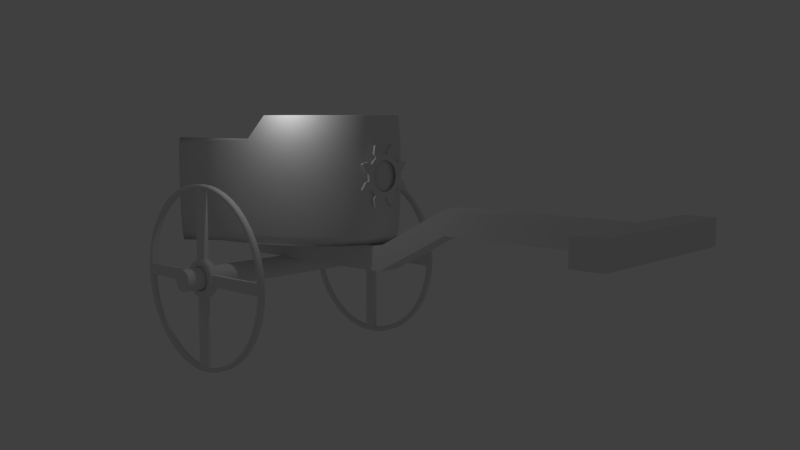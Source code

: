 # Source: Chariot.blend  (saved by Blender 2.67.1; exported with 4.5.12 LTS)
import bpy
from mathutils import Matrix  # noqa: F401  (used for matrix-valued properties, if any)

bpy.ops.wm.read_factory_settings(use_empty=True)
scene = bpy.context.scene
scene.name = 'Scene'

# ---- collections
col_collection_1 = bpy.data.collections.new('Collection 1'); scene.collection.children.link(col_collection_1)

# ---- materials (node trees are filled in below, after node groups)
mat_material_002 = bpy.data.materials.new('Material.002')
mat_material_002.alpha_threshold = 0.0
mat_material_002.use_transparent_shadow = False
mat_material_002.roughness = 0.5
mat_material_002.line_color = (0.0, 0.0, 0.0, 1.0)

# ---- material node trees

# ---- world
world_world = bpy.data.worlds.new('World'); scene.world = world_world
world_world.color = (0.05088, 0.05088, 0.05088)
world_world.use_sun_shadow = False
world_world.sun_shadow_jitter_overblur = 0.0
world_world.cycles.sampling_method = 'MANUAL'
world_world.cycles.sample_map_resolution = 256

# ---- cameras
cam_camera = bpy.data.cameras.new('Camera')
cam_camera.clip_end = 100.0
cam_camera.lens = 35.0
cam_camera.sensor_width = 32.0
cam_camera.sensor_height = 18.0
cam_camera.ortho_scale = 7.314
cam_camera.dof.focus_distance = 0.0
cam_camera.dof.aperture_fstop = 128.0

# ---- lights
light_lamp = bpy.data.lights.new('Lamp', 'POINT')
light_lamp.transmission_factor = 0.0
light_lamp.cutoff_distance = 30.0
light_lamp.energy = 100.0
light_lamp.shadow_buffer_clip_start = 1.001
light_lamp.shadow_soft_size = 0.1
light_lamp.shadow_maximum_resolution = 0.006
light_lamp.use_absolute_resolution = True
light_lamp.cycles.use_multiple_importance_sampling = False

# ---- meshes
me_cube_001 = bpy.data.meshes.new('Cube.001')
me_cube_001.from_pydata([(-1.0, -1.0, -1.0), (-1.0, 1.0, -1.0), (1.0, 1.0, -1.0), (1.0, -1.0, -1.0), (-1.0, -1.0, 1.0), (-1.0, 1.0, 1.0), (1.0, 1.0, 1.0), (1.0, -1.0, 1.0), (-1.0, 3.049, 2.457), (1.0, 3.049, 2.457), (-1.0, 3.049, 4.457), (1.0, 3.049, 4.457), (-1.0, 6.789, 2.457), (1.0, 6.789, 2.457), (-1.0, 6.789, 4.457), (1.0, 6.789, 4.457), (-1.0, -3.972, -1.0), (1.0, -3.972, -1.0), (-1.0, -3.972, 1.0), (1.0, -3.972, 1.0), (-1.0, 8.273, 2.457), (1.0, 8.273, 2.457), (-1.0, 8.273, 4.457), (1.0, 8.273, 4.457), (-1.0, 7.531, 2.457), (1.0, 7.531, 2.457), (-1.0, 7.531, 4.457), (1.0, 7.531, 4.457), (-6.857, 8.273, 2.457), (-6.857, 8.273, 4.457), (-6.857, 7.531, 2.457), (-6.857, 7.531, 4.457), (6.857, 8.273, 2.457), (6.857, 8.273, 4.457), (6.857, 7.531, 2.457), (6.857, 7.531, 4.457)], [], [(4, 5, 1, 0), (2, 1, 8, 9), (6, 7, 3, 2), (0, 3, 17, 16), (0, 1, 2, 3), (7, 6, 5, 4), (9, 8, 12, 13), (5, 6, 11, 10), (6, 2, 9, 11), (1, 5, 10, 8), (25, 24, 20, 21), (11, 9, 13, 15), (8, 10, 14, 12), (10, 11, 15, 14), (19, 18, 16, 17), (7, 4, 18, 19), (4, 0, 16, 18), (3, 7, 19, 17), (22, 23, 21, 20), (24, 26, 31, 30), (26, 27, 23, 22), (27, 25, 34, 35), (13, 12, 24, 25), (12, 14, 26, 24), (14, 15, 27, 26), (15, 13, 25, 27), (30, 31, 29, 28), (20, 24, 30, 28), (22, 20, 28, 29), (26, 22, 29, 31), (35, 34, 32, 33), (25, 21, 32, 34), (21, 23, 33, 32), (23, 27, 35, 33)])
me_cube_001.materials.append(mat_material_002)
me_cube_001.use_remesh_preserve_volume = False
me_cube_001.use_remesh_preserve_attributes = False
me_cube_001.use_mirror_vertex_groups = False
me_cube_001.update()
me_torus_007 = bpy.data.meshes.new('Torus.007')
me_torus_007.from_pydata([(3.683, -2.358e-15, 1.752e-08), (3.703, 0.0, 0.1212), (3.563, 0.0, 0.1212), (3.493, 0.0, 1.714e-17), (3.563, 0.0, -0.1212), (3.703, 0.0, -0.1212), (3.651, 0.4925, 1.752e-08), (3.672, 0.4834, 0.1212), (3.533, 0.4651, 0.1212), (3.463, 0.456, 1.714e-17), (3.533, 0.4651, -0.1212), (3.672, 0.4834, -0.1212), (3.555, 0.9766, 1.752e-08), (3.577, 0.9585, 0.1212), (3.442, 0.9223, 0.1212), (3.374, 0.9041, 1.714e-17), (3.442, 0.9223, -0.1212), (3.577, 0.9585, -0.1212), (3.396, 1.444, 1.752e-08), (3.421, 1.417, 0.1212), (3.292, 1.364, 0.1212), (3.227, 1.337, 1.714e-17), (3.292, 1.364, -0.1212), (3.421, 1.417, -0.1212), (3.178, 1.887, 1.752e-08), (3.207, 1.852, 0.1212), (3.086, 1.782, 0.1212), (3.025, 1.747, 1.714e-17), (3.086, 1.782, -0.1212), (3.207, 1.852, -0.1212), (2.904, 2.297, 1.752e-08), (2.938, 2.254, 0.1212), (2.827, 2.169, 0.1212), (2.771, 2.127, 1.714e-17), (2.827, 2.169, -0.1212), (2.938, 2.254, -0.1212), (2.578, 2.668, 1.752e-08), (2.619, 2.619, 0.1212), (2.52, 2.52, 0.1212), (2.47, 2.47, 1.714e-17), (2.52, 2.52, -0.1212), (2.619, 2.619, -0.1212), (2.207, 2.994, 1.752e-08), (2.254, 2.938, 0.1212), (2.169, 2.827, 0.1212), (2.127, 2.771, 1.714e-17), (2.169, 2.827, -0.1212), (2.254, 2.938, -0.1212), (1.797, 3.268, 1.752e-08), (1.852, 3.207, 0.1212), (1.782, 3.086, 0.1212), (1.747, 3.025, 1.714e-17), (1.782, 3.086, -0.1212), (1.852, 3.207, -0.1212), (1.354, 3.486, 1.752e-08), (1.417, 3.421, 0.1212), (1.364, 3.292, 0.1212), (1.337, 3.227, 1.714e-17), (1.364, 3.292, -0.1212), (1.417, 3.421, -0.1212), (0.8866, 3.645, 1.752e-08), (0.9585, 3.577, 0.1212), (0.9223, 3.442, 0.1212), (0.9041, 3.374, 1.714e-17), (0.9223, 3.442, -0.1212), (0.9585, 3.577, -0.1212), (0.4025, 3.741, 1.752e-08), (0.4834, 3.672, 0.1212), (0.4651, 3.533, 0.1212), (0.456, 3.463, 1.714e-17), (0.4651, 3.533, -0.1212), (0.4834, 3.672, -0.1212), (3.278e-07, 3.773, 0.0), (3.247e-07, 3.703, 0.1212), (3.188e-07, 3.563, 0.1212), (3.158e-07, 3.493, 1.714e-17), (3.188e-07, 3.563, -0.1212), (3.247e-07, 3.703, -0.1212), (-0.4025, 3.741, -1.752e-08), (-0.4834, 3.672, 0.1212), (-0.4651, 3.533, 0.1212), (-0.456, 3.463, 1.714e-17), (-0.4651, 3.533, -0.1212), (-0.4834, 3.672, -0.1212), (-0.8866, 3.645, -1.752e-08), (-0.9585, 3.577, 0.1212), (-0.9223, 3.442, 0.1212), (-0.9041, 3.374, 1.714e-17), (-0.9223, 3.442, -0.1212), (-0.9585, 3.577, -0.1212), (-1.354, 3.486, -1.752e-08), (-1.417, 3.421, 0.1212), (-1.364, 3.292, 0.1212), (-1.337, 3.227, 1.714e-17), (-1.364, 3.292, -0.1212), (-1.417, 3.421, -0.1212), (-1.797, 3.268, -1.752e-08), (-1.852, 3.207, 0.1212), (-1.782, 3.086, 0.1212), (-1.747, 3.025, 1.714e-17), (-1.782, 3.086, -0.1212), (-1.852, 3.207, -0.1212), (-2.207, 2.994, -1.752e-08), (-2.254, 2.938, 0.1212), (-2.169, 2.827, 0.1212), (-2.127, 2.771, 1.714e-17), (-2.169, 2.827, -0.1212), (-2.254, 2.938, -0.1212), (-2.578, 2.668, -1.752e-08), (-2.619, 2.619, 0.1212), (-2.52, 2.52, 0.1212), (-2.47, 2.47, 1.714e-17), (-2.52, 2.52, -0.1212), (-2.619, 2.619, -0.1212), (-2.904, 2.297, -1.752e-08), (-2.938, 2.254, 0.1212), (-2.827, 2.169, 0.1212), (-2.771, 2.127, 1.714e-17), (-2.827, 2.169, -0.1212), (-2.938, 2.254, -0.1212), (-3.178, 1.887, -1.752e-08), (-3.207, 1.852, 0.1212), (-3.086, 1.782, 0.1212), (-3.025, 1.747, 1.714e-17), (-3.086, 1.782, -0.1212), (-3.207, 1.852, -0.1212), (-3.396, 1.444, -1.752e-08), (-3.421, 1.417, 0.1212), (-3.292, 1.364, 0.1212), (-3.227, 1.337, 1.714e-17), (-3.292, 1.364, -0.1212), (-3.421, 1.417, -0.1212), (-3.555, 0.9766, -1.752e-08), (-3.577, 0.9585, 0.1212), (-3.442, 0.9223, 0.1212), (-3.374, 0.9041, 1.714e-17), (-3.442, 0.9223, -0.1212), (-3.577, 0.9585, -0.1212), (-3.651, 0.4925, -1.752e-08), (-3.672, 0.4834, 0.1212), (-3.533, 0.4651, 0.1212), (-3.463, 0.456, 1.714e-17), (-3.533, 0.4651, -0.1212), (-3.672, 0.4834, -0.1212), (-3.683, 3.299e-07, -1.752e-08), (-3.703, 3.238e-07, 0.1212), (-3.563, 3.115e-07, 0.1212), (-3.493, 3.054e-07, 1.714e-17), (-3.563, 3.115e-07, -0.1212), (-3.703, 3.238e-07, -0.1212), (-3.651, -0.4925, -1.752e-08), (-3.672, -0.4834, 0.1212), (-3.533, -0.4651, 0.1212), (-3.463, -0.456, 1.714e-17), (-3.533, -0.4651, -0.1212), (-3.672, -0.4834, -0.1212), (-3.555, -0.9766, -1.752e-08), (-3.577, -0.9585, 0.1212), (-3.442, -0.9223, 0.1212), (-3.374, -0.9041, 1.714e-17), (-3.442, -0.9223, -0.1212), (-3.577, -0.9585, -0.1212), (-3.396, -1.444, -1.752e-08), (-3.421, -1.417, 0.1212), (-3.292, -1.364, 0.1212), (-3.227, -1.337, 1.714e-17), (-3.292, -1.364, -0.1212), (-3.421, -1.417, -0.1212), (-3.178, -1.887, -1.752e-08), (-3.207, -1.852, 0.1212), (-3.086, -1.782, 0.1212), (-3.025, -1.747, 1.714e-17), (-3.086, -1.782, -0.1212), (-3.207, -1.852, -0.1212), (-2.904, -2.297, -1.752e-08), (-2.938, -2.254, 0.1212), (-2.827, -2.169, 0.1212), (-2.771, -2.127, 1.714e-17), (-2.827, -2.169, -0.1212), (-2.938, -2.254, -0.1212), (-2.578, -2.668, -1.752e-08), (-2.619, -2.619, 0.1212), (-2.52, -2.52, 0.1212), (-2.47, -2.47, 1.714e-17), (-2.52, -2.52, -0.1212), (-2.619, -2.619, -0.1212), (-2.207, -2.994, -1.752e-08), (-2.254, -2.938, 0.1212), (-2.169, -2.827, 0.1212), (-2.127, -2.771, 1.714e-17), (-2.169, -2.827, -0.1212), (-2.254, -2.938, -0.1212), (-1.797, -3.268, -1.752e-08), (-1.852, -3.207, 0.1212), (-1.782, -3.086, 0.1212), (-1.747, -3.025, 1.714e-17), (-1.782, -3.086, -0.1212), (-1.852, -3.207, -0.1212), (-1.354, -3.486, -1.752e-08), (-1.417, -3.421, 0.1212), (-1.364, -3.292, 0.1212), (-1.337, -3.227, 1.714e-17), (-1.364, -3.292, -0.1212), (-1.417, -3.421, -0.1212), (-0.8866, -3.645, -1.752e-08), (-0.9585, -3.577, 0.1212), (-0.9223, -3.442, 0.1212), (-0.9041, -3.374, 1.714e-17), (-0.9223, -3.442, -0.1212), (-0.9585, -3.577, -0.1212), (-0.4025, -3.741, -1.752e-08), (-0.4834, -3.672, 0.1212), (-0.4651, -3.533, 0.1212), (-0.456, -3.463, 1.714e-17), (-0.4651, -3.533, -0.1212), (-0.4834, -3.672, -0.1212), (3.278e-07, -3.773, 0.0), (3.247e-07, -3.703, 0.1212), (3.188e-07, -3.563, 0.1212), (3.158e-07, -3.493, 1.714e-17), (3.188e-07, -3.563, -0.1212), (3.247e-07, -3.703, -0.1212), (0.4025, -3.741, 1.752e-08), (0.4834, -3.672, 0.1212), (0.4651, -3.533, 0.1212), (0.456, -3.463, 1.714e-17), (0.4651, -3.533, -0.1212), (0.4834, -3.672, -0.1212), (0.8866, -3.645, 1.752e-08), (0.9585, -3.577, 0.1212), (0.9223, -3.442, 0.1212), (0.9041, -3.374, 1.714e-17), (0.9223, -3.442, -0.1212), (0.9585, -3.577, -0.1212), (1.354, -3.486, 1.752e-08), (1.417, -3.421, 0.1212), (1.364, -3.292, 0.1212), (1.337, -3.227, 1.714e-17), (1.364, -3.292, -0.1212), (1.417, -3.421, -0.1212), (1.797, -3.268, 1.752e-08), (1.852, -3.207, 0.1212), (1.782, -3.086, 0.1212), (1.747, -3.025, 1.714e-17), (1.782, -3.086, -0.1212), (1.852, -3.207, -0.1212), (2.207, -2.994, 1.752e-08), (2.254, -2.938, 0.1212), (2.169, -2.827, 0.1212), (2.127, -2.771, 1.714e-17), (2.169, -2.827, -0.1212), (2.254, -2.938, -0.1212), (2.578, -2.668, 1.752e-08), (2.619, -2.619, 0.1212), (2.52, -2.52, 0.1212), (2.47, -2.47, 1.714e-17), (2.52, -2.52, -0.1212), (2.619, -2.619, -0.1212), (2.904, -2.297, 1.752e-08), (2.938, -2.254, 0.1212), (2.827, -2.169, 0.1212), (2.771, -2.127, 1.714e-17), (2.827, -2.169, -0.1212), (2.938, -2.254, -0.1212), (3.178, -1.887, 1.752e-08), (3.207, -1.852, 0.1212), (3.086, -1.782, 0.1212), (3.025, -1.747, 1.714e-17), (3.086, -1.782, -0.1212), (3.207, -1.852, -0.1212), (3.396, -1.444, 1.752e-08), (3.421, -1.417, 0.1212), (3.292, -1.364, 0.1212), (3.227, -1.337, 1.714e-17), (3.292, -1.364, -0.1212), (3.421, -1.417, -0.1212), (3.555, -0.9766, 1.752e-08), (3.577, -0.9585, 0.1212), (3.442, -0.9223, 0.1212), (3.374, -0.9041, 1.714e-17), (3.442, -0.9223, -0.1212), (3.577, -0.9585, -0.1212), (3.651, -0.4925, 1.752e-08), (3.672, -0.4834, 0.1212), (3.533, -0.4651, 0.1212), (3.463, -0.456, 1.714e-17), (3.533, -0.4651, -0.1212), (3.672, -0.4834, -0.1212)], [], [(0, 6, 7, 1), (1, 7, 8, 2), (2, 8, 9, 3), (3, 9, 10, 4), (4, 10, 11, 5), (0, 5, 11, 6), (6, 12, 13, 7), (7, 13, 14, 8), (8, 14, 15, 9), (9, 15, 16, 10), (10, 16, 17, 11), (11, 17, 12, 6), (12, 18, 19, 13), (13, 19, 20, 14), (14, 20, 21, 15), (15, 21, 22, 16), (16, 22, 23, 17), (17, 23, 18, 12), (18, 24, 25, 19), (19, 25, 26, 20), (20, 26, 27, 21), (21, 27, 28, 22), (22, 28, 29, 23), (23, 29, 24, 18), (24, 30, 31, 25), (25, 31, 32, 26), (26, 32, 33, 27), (27, 33, 34, 28), (28, 34, 35, 29), (29, 35, 30, 24), (30, 36, 37, 31), (31, 37, 38, 32), (32, 38, 39, 33), (33, 39, 40, 34), (34, 40, 41, 35), (35, 41, 36, 30), (36, 42, 43, 37), (37, 43, 44, 38), (38, 44, 45, 39), (39, 45, 46, 40), (40, 46, 47, 41), (41, 47, 42, 36), (42, 48, 49, 43), (43, 49, 50, 44), (44, 50, 51, 45), (45, 51, 52, 46), (46, 52, 53, 47), (47, 53, 48, 42), (48, 54, 55, 49), (49, 55, 56, 50), (50, 56, 57, 51), (51, 57, 58, 52), (52, 58, 59, 53), (53, 59, 54, 48), (54, 60, 61, 55), (55, 61, 62, 56), (56, 62, 63, 57), (57, 63, 64, 58), (58, 64, 65, 59), (59, 65, 60, 54), (60, 66, 67, 61), (61, 67, 68, 62), (62, 68, 69, 63), (63, 69, 70, 64), (64, 70, 71, 65), (65, 71, 66, 60), (66, 72, 73, 67), (67, 73, 74, 68), (68, 74, 75, 69), (69, 75, 76, 70), (70, 76, 77, 71), (71, 77, 72, 66), (72, 78, 79, 73), (73, 79, 80, 74), (74, 80, 81, 75), (75, 81, 82, 76), (76, 82, 83, 77), (77, 83, 78, 72), (78, 84, 85, 79), (79, 85, 86, 80), (80, 86, 87, 81), (81, 87, 88, 82), (82, 88, 89, 83), (83, 89, 84, 78), (84, 90, 91, 85), (85, 91, 92, 86), (86, 92, 93, 87), (87, 93, 94, 88), (88, 94, 95, 89), (89, 95, 90, 84), (90, 96, 97, 91), (91, 97, 98, 92), (92, 98, 99, 93), (93, 99, 100, 94), (94, 100, 101, 95), (95, 101, 96, 90), (96, 102, 103, 97), (97, 103, 104, 98), (98, 104, 105, 99), (99, 105, 106, 100), (100, 106, 107, 101), (101, 107, 102, 96), (102, 108, 109, 103), (103, 109, 110, 104), (104, 110, 111, 105), (105, 111, 112, 106), (106, 112, 113, 107), (107, 113, 108, 102), (108, 114, 115, 109), (109, 115, 116, 110), (110, 116, 117, 111), (111, 117, 118, 112), (112, 118, 119, 113), (113, 119, 114, 108), (114, 120, 121, 115), (115, 121, 122, 116), (116, 122, 123, 117), (117, 123, 124, 118), (118, 124, 125, 119), (119, 125, 120, 114), (120, 126, 127, 121), (121, 127, 128, 122), (122, 128, 129, 123), (123, 129, 130, 124), (124, 130, 131, 125), (125, 131, 126, 120), (126, 132, 133, 127), (127, 133, 134, 128), (128, 134, 135, 129), (129, 135, 136, 130), (130, 136, 137, 131), (131, 137, 132, 126), (132, 138, 139, 133), (133, 139, 140, 134), (134, 140, 141, 135), (135, 141, 142, 136), (136, 142, 143, 137), (137, 143, 138, 132), (138, 144, 145, 139), (139, 145, 146, 140), (140, 146, 147, 141), (141, 147, 148, 142), (142, 148, 149, 143), (143, 149, 144, 138), (144, 150, 151, 145), (145, 151, 152, 146), (146, 152, 153, 147), (147, 153, 154, 148), (148, 154, 155, 149), (149, 155, 150, 144), (150, 156, 157, 151), (151, 157, 158, 152), (152, 158, 159, 153), (153, 159, 160, 154), (154, 160, 161, 155), (155, 161, 156, 150), (156, 162, 163, 157), (157, 163, 164, 158), (158, 164, 165, 159), (159, 165, 166, 160), (160, 166, 167, 161), (161, 167, 162, 156), (162, 168, 169, 163), (163, 169, 170, 164), (164, 170, 171, 165), (165, 171, 172, 166), (166, 172, 173, 167), (167, 173, 168, 162), (168, 174, 175, 169), (169, 175, 176, 170), (170, 176, 177, 171), (171, 177, 178, 172), (172, 178, 179, 173), (173, 179, 174, 168), (174, 180, 181, 175), (175, 181, 182, 176), (176, 182, 183, 177), (177, 183, 184, 178), (178, 184, 185, 179), (179, 185, 180, 174), (180, 186, 187, 181), (181, 187, 188, 182), (182, 188, 189, 183), (183, 189, 190, 184), (184, 190, 191, 185), (185, 191, 186, 180), (186, 192, 193, 187), (187, 193, 194, 188), (188, 194, 195, 189), (189, 195, 196, 190), (190, 196, 197, 191), (191, 197, 192, 186), (192, 198, 199, 193), (193, 199, 200, 194), (194, 200, 201, 195), (195, 201, 202, 196), (196, 202, 203, 197), (197, 203, 198, 192), (198, 204, 205, 199), (199, 205, 206, 200), (200, 206, 207, 201), (201, 207, 208, 202), (202, 208, 209, 203), (203, 209, 204, 198), (204, 210, 211, 205), (205, 211, 212, 206), (206, 212, 213, 207), (207, 213, 214, 208), (208, 214, 215, 209), (209, 215, 210, 204), (210, 216, 217, 211), (211, 217, 218, 212), (212, 218, 219, 213), (213, 219, 220, 214), (214, 220, 221, 215), (215, 221, 216, 210), (216, 222, 223, 217), (217, 223, 224, 218), (218, 224, 225, 219), (219, 225, 226, 220), (220, 226, 227, 221), (221, 227, 222, 216), (222, 228, 229, 223), (223, 229, 230, 224), (224, 230, 231, 225), (225, 231, 232, 226), (226, 232, 233, 227), (227, 233, 228, 222), (228, 234, 235, 229), (229, 235, 236, 230), (230, 236, 237, 231), (231, 237, 238, 232), (232, 238, 239, 233), (233, 239, 234, 228), (234, 240, 241, 235), (235, 241, 242, 236), (236, 242, 243, 237), (237, 243, 244, 238), (238, 244, 245, 239), (239, 245, 240, 234), (240, 246, 247, 241), (241, 247, 248, 242), (242, 248, 249, 243), (243, 249, 250, 244), (244, 250, 251, 245), (245, 251, 246, 240), (246, 252, 253, 247), (247, 253, 254, 248), (248, 254, 255, 249), (249, 255, 256, 250), (250, 256, 257, 251), (251, 257, 252, 246), (252, 258, 259, 253), (253, 259, 260, 254), (254, 260, 261, 255), (255, 261, 262, 256), (256, 262, 263, 257), (257, 263, 258, 252), (258, 264, 265, 259), (259, 265, 266, 260), (260, 266, 267, 261), (261, 267, 268, 262), (262, 268, 269, 263), (263, 269, 264, 258), (264, 270, 271, 265), (265, 271, 272, 266), (266, 272, 273, 267), (267, 273, 274, 268), (268, 274, 275, 269), (269, 275, 270, 264), (270, 276, 277, 271), (271, 277, 278, 272), (272, 278, 279, 273), (273, 279, 280, 274), (274, 280, 281, 275), (275, 281, 276, 270), (276, 282, 283, 277), (277, 283, 284, 278), (278, 284, 285, 279), (279, 285, 286, 280), (280, 286, 287, 281), (281, 287, 282, 276), (282, 0, 1, 283), (283, 1, 2, 284), (284, 2, 3, 285), (285, 3, 4, 286), (286, 4, 5, 287), (287, 5, 0, 282)])
me_torus_007.polygons.foreach_set('use_smooth', [True] * 288)
me_torus_007.use_remesh_preserve_volume = False
me_torus_007.use_remesh_preserve_attributes = False
me_torus_007.use_mirror_vertex_groups = False
me_torus_007.update()
me_cylinder_012 = bpy.data.meshes.new('Cylinder.012')
me_cylinder_012.from_pydata([(-0.2516, 0.7484, -3.184), (-0.2516, 0.7484, -1.184), (0.7484, -0.2516, -3.184), (0.7484, -0.2516, -1.184), (0.2516, -0.7484, -3.184), (0.2516, -0.7484, -1.184), (-0.7484, 0.2516, -3.184), (-0.7484, 0.2516, -1.184), (-0.2516, 0.7484, 4.367), (0.7484, -0.2516, 4.367), (0.2516, -0.7484, 4.367), (-0.7484, 0.2516, 4.367), (-0.2516, 0.7484, 5.994), (0.7484, -0.2516, 5.994), (0.2516, -0.7484, 5.994), (-0.7484, 0.2516, 5.994)], [], [(0, 1, 3, 2), (2, 3, 5, 4), (1, 7, 11, 8), (6, 7, 1, 0), (4, 5, 7, 6), (0, 2, 4, 6), (8, 11, 15, 12), (5, 3, 9, 10), (3, 1, 8, 9), (7, 5, 10, 11), (13, 12, 15, 14), (9, 8, 12, 13), (10, 9, 13, 14), (11, 10, 14, 15)])
me_cylinder_012.use_remesh_preserve_volume = False
me_cylinder_012.use_remesh_preserve_attributes = False
me_cylinder_012.use_mirror_vertex_groups = False
me_cylinder_012.update()
me_cylinder_011 = bpy.data.meshes.new('Cylinder.011')
me_cylinder_011.from_pydata([(-0.2516, 0.7484, -2.991), (-0.2516, 0.7484, -1.184), (0.7484, -0.2516, -2.991), (0.7484, -0.2516, -1.184), (0.2516, -0.7484, -2.991), (0.2516, -0.7484, -1.184), (-0.7484, 0.2516, -2.991), (-0.7484, 0.2516, -1.184), (-0.2516, 0.7484, 4.367), (0.7484, -0.2516, 4.367), (0.2516, -0.7484, 4.367), (-0.7484, 0.2516, 4.367), (-0.2516, 0.7484, 6.238), (0.7484, -0.2516, 6.238), (0.2516, -0.7484, 6.238), (-0.7484, 0.2516, 6.238)], [], [(0, 1, 3, 2), (2, 3, 5, 4), (1, 7, 11, 8), (6, 7, 1, 0), (4, 5, 7, 6), (0, 2, 4, 6), (8, 11, 15, 12), (5, 3, 9, 10), (3, 1, 8, 9), (7, 5, 10, 11), (13, 12, 15, 14), (9, 8, 12, 13), (10, 9, 13, 14), (11, 10, 14, 15)])
me_cylinder_011.use_remesh_preserve_volume = False
me_cylinder_011.use_remesh_preserve_attributes = False
me_cylinder_011.use_mirror_vertex_groups = False
me_cylinder_011.update()
me_cylinder_010 = bpy.data.meshes.new('Cylinder.010')
me_cylinder_010.from_pydata([(-0.2516, 0.7484, -4.802), (-0.2516, 0.7484, -1.184), (0.7484, -0.2516, -4.802), (0.7484, -0.2516, -1.184), (0.2516, -0.7484, -4.802), (0.2516, -0.7484, -1.184), (-0.7484, 0.2516, -4.802), (-0.7484, 0.2516, -1.184), (-0.2516, 0.7484, 4.367), (0.7484, -0.2516, 4.367), (0.2516, -0.7484, 4.367), (-0.7484, 0.2516, 4.367)], [], [(0, 1, 3, 2), (2, 3, 5, 4), (1, 7, 11, 8), (6, 7, 1, 0), (4, 5, 7, 6), (0, 2, 4, 6), (9, 8, 11, 10), (5, 3, 9, 10), (3, 1, 8, 9), (7, 5, 10, 11)])
me_cylinder_010.use_remesh_preserve_volume = False
me_cylinder_010.use_remesh_preserve_attributes = False
me_cylinder_010.use_mirror_vertex_groups = False
me_cylinder_010.update()
me_cylinder_009 = bpy.data.meshes.new('Cylinder.009')
me_cylinder_009.from_pydata([(-0.2516, 0.7484, -3.184), (-0.2516, 0.7484, -1.184), (0.7484, -0.2516, -3.184), (0.7484, -0.2516, -1.184), (0.2516, -0.7484, -3.184), (0.2516, -0.7484, -1.184), (-0.7484, 0.2516, -3.184), (-0.7484, 0.2516, -1.184), (-0.2516, 0.7484, 4.367), (0.7484, -0.2516, 4.367), (0.2516, -0.7484, 4.367), (-0.7484, 0.2516, 4.367), (-0.2516, 0.7484, -4.752), (0.7484, -0.2516, -4.752), (0.2516, -0.7484, -4.752), (-0.7484, 0.2516, -4.752)], [], [(0, 1, 3, 2), (2, 3, 5, 4), (1, 7, 11, 8), (6, 7, 1, 0), (4, 5, 7, 6), (6, 0, 12, 15), (9, 8, 11, 10), (5, 3, 9, 10), (3, 1, 8, 9), (7, 5, 10, 11), (12, 13, 14, 15), (4, 6, 15, 14), (2, 4, 14, 13), (0, 2, 13, 12)])
me_cylinder_009.use_remesh_preserve_volume = False
me_cylinder_009.use_remesh_preserve_attributes = False
me_cylinder_009.use_mirror_vertex_groups = False
me_cylinder_009.update()
me_torus_006 = bpy.data.meshes.new('Torus.006')
me_torus_006.from_pydata([(1.445, 0.0, 0.0), (1.26, 0.0, 0.3194), (0.8916, 0.0, 0.3194), (0.7072, 0.0, 4.516e-17), (0.8916, 0.0, -0.3194), (1.26, 0.0, -0.3194), (1.432, 0.1886, 0.0), (1.25, 0.1645, 0.3194), (0.884, 0.1164, 0.3194), (0.7012, 0.09231, 4.516e-17), (0.884, 0.1164, -0.3194), (1.25, 0.1645, -0.3194), (1.396, 0.3739, 0.0), (1.217, 0.3262, 0.3194), (0.8612, 0.2308, 0.3194), (0.6831, 0.183, 4.516e-17), (0.8612, 0.2308, -0.3194), (1.217, 0.3262, -0.3194), (1.335, 0.5529, 0.0), (1.164, 0.4823, 0.3194), (0.8237, 0.3412, 0.3194), (0.6534, 0.2706, 4.516e-17), (0.8237, 0.3412, -0.3194), (1.164, 0.4823, -0.3194), (1.251, 0.7224, 0.0), (1.092, 0.6302, 0.3194), (0.7722, 0.4458, 0.3194), (0.6125, 0.3536, 4.516e-17), (0.7722, 0.4458, -0.3194), (1.092, 0.6302, -0.3194), (1.146, 0.8795, 0.0), (0.9999, 0.7673, 0.3194), (0.7074, 0.5428, 0.3194), (0.5611, 0.4305, 4.516e-17), (0.7074, 0.5428, -0.3194), (0.9999, 0.7673, -0.3194), (1.022, 1.022, 0.0), (0.8912, 0.8912, 0.3194), (0.6305, 0.6305, 0.3194), (0.5001, 0.5001, 4.516e-17), (0.6305, 0.6305, -0.3194), (0.8912, 0.8912, -0.3194), (0.8795, 1.146, 0.0), (0.7673, 0.9999, 0.3194), (0.5428, 0.7074, 0.3194), (0.4305, 0.5611, 4.516e-17), (0.5428, 0.7074, -0.3194), (0.7673, 0.9999, -0.3194), (0.7224, 1.251, 0.0), (0.6302, 1.092, 0.3194), (0.4458, 0.7722, 0.3194), (0.3536, 0.6125, 4.516e-17), (0.4458, 0.7722, -0.3194), (0.6302, 1.092, -0.3194), (0.5529, 1.335, 0.0), (0.4823, 1.164, 0.3194), (0.3412, 0.8237, 0.3194), (0.2706, 0.6534, 4.516e-17), (0.3412, 0.8237, -0.3194), (0.4823, 1.164, -0.3194), (0.3739, 1.396, 0.0), (0.3262, 1.217, 0.3194), (0.2308, 0.8612, 0.3194), (0.183, 0.6831, 4.516e-17), (0.2308, 0.8612, -0.3194), (0.3262, 1.217, -0.3194), (0.1886, 1.432, 0.0), (0.1645, 1.25, 0.3194), (0.1164, 0.884, 0.3194), (0.09231, 0.7012, 4.516e-17), (0.1164, 0.884, -0.3194), (0.1645, 1.25, -0.3194), (1.452e-07, 1.445, 0.0), (9.527e-08, 1.26, 0.3194), (7.973e-08, 0.8916, 0.3194), (2.981e-08, 0.7072, 4.516e-17), (7.973e-08, 0.8916, -0.3194), (9.527e-08, 1.26, -0.3194), (-0.1886, 1.432, 0.0), (-0.1645, 1.25, 0.3194), (-0.1164, 0.884, 0.3194), (-0.09231, 0.7012, 4.516e-17), (-0.1164, 0.884, -0.3194), (-0.1645, 1.25, -0.3194), (-0.3739, 1.396, 0.0), (-0.3262, 1.217, 0.3194), (-0.2308, 0.8612, 0.3194), (-0.183, 0.6831, 4.516e-17), (-0.2308, 0.8612, -0.3194), (-0.3262, 1.217, -0.3194), (-0.5529, 1.335, 0.0), (-0.4823, 1.164, 0.3194), (-0.3412, 0.8237, 0.3194), (-0.2706, 0.6534, 4.516e-17), (-0.3412, 0.8237, -0.3194), (-0.4823, 1.164, -0.3194), (-0.7224, 1.251, 0.0), (-0.6302, 1.092, 0.3194), (-0.4458, 0.7722, 0.3194), (-0.3536, 0.6125, 4.516e-17), (-0.4458, 0.7722, -0.3194), (-0.6302, 1.092, -0.3194), (-0.8795, 1.146, 0.0), (-0.7673, 0.9999, 0.3194), (-0.5428, 0.7074, 0.3194), (-0.4305, 0.5611, 4.516e-17), (-0.5428, 0.7074, -0.3194), (-0.7673, 0.9999, -0.3194), (-1.022, 1.022, 0.0), (-0.8912, 0.8912, 0.3194), (-0.6305, 0.6305, 0.3194), (-0.5001, 0.5001, 4.516e-17), (-0.6305, 0.6305, -0.3194), (-0.8912, 0.8912, -0.3194), (-1.146, 0.8795, 0.0), (-0.9999, 0.7673, 0.3194), (-0.7074, 0.5428, 0.3194), (-0.5611, 0.4305, 4.516e-17), (-0.7074, 0.5428, -0.3194), (-0.9999, 0.7673, -0.3194), (-1.251, 0.7224, 0.0), (-1.092, 0.6302, 0.3194), (-0.7722, 0.4458, 0.3194), (-0.6125, 0.3536, 4.516e-17), (-0.7722, 0.4458, -0.3194), (-1.092, 0.6302, -0.3194), (-1.335, 0.5529, 0.0), (-1.164, 0.4823, 0.3194), (-0.8237, 0.3412, 0.3194), (-0.6534, 0.2706, 4.516e-17), (-0.8237, 0.3412, -0.3194), (-1.164, 0.4823, -0.3194), (-1.396, 0.3739, 0.0), (-1.217, 0.3262, 0.3194), (-0.8612, 0.2308, 0.3194), (-0.6831, 0.183, 4.516e-17), (-0.8612, 0.2308, -0.3194), (-1.217, 0.3262, -0.3194), (-1.432, 0.1886, 0.0), (-1.25, 0.1645, 0.3194), (-0.884, 0.1164, 0.3194), (-0.7012, 0.09231, 4.516e-17), (-0.884, 0.1164, -0.3194), (-1.25, 0.1645, -0.3194), (-1.445, 1.263e-07, 0.0), (-1.26, 1.102e-07, 0.3194), (-0.8916, 7.795e-08, 0.3194), (-0.7072, 6.183e-08, 4.516e-17), (-0.8916, 7.795e-08, -0.3194), (-1.26, 1.102e-07, -0.3194), (-1.432, -0.1886, 0.0), (-1.25, -0.1645, 0.3194), (-0.884, -0.1164, 0.3194), (-0.7012, -0.09231, 4.516e-17), (-0.884, -0.1164, -0.3194), (-1.25, -0.1645, -0.3194), (-1.396, -0.3739, 0.0), (-1.217, -0.3262, 0.3194), (-0.8612, -0.2308, 0.3194), (-0.6831, -0.183, 4.516e-17), (-0.8612, -0.2308, -0.3194), (-1.217, -0.3262, -0.3194), (-1.335, -0.5529, 0.0), (-1.164, -0.4823, 0.3194), (-0.8237, -0.3412, 0.3194), (-0.6534, -0.2706, 4.516e-17), (-0.8237, -0.3412, -0.3194), (-1.164, -0.4823, -0.3194), (-1.251, -0.7224, 0.0), (-1.092, -0.6302, 0.3194), (-0.7722, -0.4458, 0.3194), (-0.6125, -0.3536, 4.516e-17), (-0.7722, -0.4458, -0.3194), (-1.092, -0.6302, -0.3194), (-1.146, -0.8795, 0.0), (-0.9999, -0.7673, 0.3194), (-0.7074, -0.5428, 0.3194), (-0.5611, -0.4305, 4.516e-17), (-0.7074, -0.5428, -0.3194), (-0.9999, -0.7673, -0.3194), (-1.022, -1.022, 0.0), (-0.8912, -0.8912, 0.3194), (-0.6305, -0.6305, 0.3194), (-0.5001, -0.5001, 4.516e-17), (-0.6305, -0.6305, -0.3194), (-0.8912, -0.8912, -0.3194), (-0.8795, -1.146, 0.0), (-0.7673, -0.9999, 0.3194), (-0.5428, -0.7074, 0.3194), (-0.4305, -0.5611, 4.516e-17), (-0.5428, -0.7074, -0.3194), (-0.7673, -0.9999, -0.3194), (-0.7224, -1.251, 0.0), (-0.6302, -1.092, 0.3194), (-0.4458, -0.7722, 0.3194), (-0.3536, -0.6125, 4.516e-17), (-0.4458, -0.7722, -0.3194), (-0.6302, -1.092, -0.3194), (-0.5529, -1.335, 0.0), (-0.4823, -1.164, 0.3194), (-0.3412, -0.8237, 0.3194), (-0.2706, -0.6534, 4.516e-17), (-0.3412, -0.8237, -0.3194), (-0.4823, -1.164, -0.3194), (-0.3739, -1.396, 0.0), (-0.3262, -1.217, 0.3194), (-0.2308, -0.8612, 0.3194), (-0.183, -0.6831, 4.516e-17), (-0.2308, -0.8612, -0.3194), (-0.3262, -1.217, -0.3194), (-0.1886, -1.432, 0.0), (-0.1645, -1.25, 0.3194), (-0.1164, -0.884, 0.3194), (-0.09231, -0.7012, 4.516e-17), (-0.1164, -0.884, -0.3194), (-0.1645, -1.25, -0.3194), (1.452e-07, -1.445, 0.0), (9.527e-08, -1.26, 0.3194), (7.973e-08, -0.8916, 0.3194), (2.981e-08, -0.7072, 4.516e-17), (7.973e-08, -0.8916, -0.3194), (9.527e-08, -1.26, -0.3194), (0.1886, -1.432, 0.0), (0.1645, -1.25, 0.3194), (0.1164, -0.884, 0.3194), (0.09231, -0.7012, 4.516e-17), (0.1164, -0.884, -0.3194), (0.1645, -1.25, -0.3194), (0.3739, -1.396, 0.0), (0.3262, -1.217, 0.3194), (0.2308, -0.8612, 0.3194), (0.183, -0.6831, 4.516e-17), (0.2308, -0.8612, -0.3194), (0.3262, -1.217, -0.3194), (0.5529, -1.335, 0.0), (0.4823, -1.164, 0.3194), (0.3412, -0.8237, 0.3194), (0.2706, -0.6534, 4.516e-17), (0.3412, -0.8237, -0.3194), (0.4823, -1.164, -0.3194), (0.7224, -1.251, 0.0), (0.6302, -1.092, 0.3194), (0.4458, -0.7722, 0.3194), (0.3536, -0.6125, 4.516e-17), (0.4458, -0.7722, -0.3194), (0.6302, -1.092, -0.3194), (0.8795, -1.146, 0.0), (0.7673, -0.9999, 0.3194), (0.5428, -0.7074, 0.3194), (0.4305, -0.5611, 4.516e-17), (0.5428, -0.7074, -0.3194), (0.7673, -0.9999, -0.3194), (1.022, -1.022, 0.0), (0.8912, -0.8912, 0.3194), (0.6305, -0.6305, 0.3194), (0.5001, -0.5001, 4.516e-17), (0.6305, -0.6305, -0.3194), (0.8912, -0.8912, -0.3194), (1.146, -0.8795, 0.0), (0.9999, -0.7673, 0.3194), (0.7074, -0.5428, 0.3194), (0.5611, -0.4305, 4.516e-17), (0.7074, -0.5428, -0.3194), (0.9999, -0.7673, -0.3194), (1.251, -0.7224, 0.0), (1.092, -0.6302, 0.3194), (0.7722, -0.4458, 0.3194), (0.6125, -0.3536, 4.516e-17), (0.7722, -0.4458, -0.3194), (1.092, -0.6302, -0.3194), (1.335, -0.5529, 0.0), (1.164, -0.4823, 0.3194), (0.8237, -0.3412, 0.3194), (0.6534, -0.2706, 4.516e-17), (0.8237, -0.3412, -0.3194), (1.164, -0.4823, -0.3194), (1.396, -0.3739, 0.0), (1.217, -0.3262, 0.3194), (0.8612, -0.2308, 0.3194), (0.6831, -0.183, 4.516e-17), (0.8612, -0.2308, -0.3194), (1.217, -0.3262, -0.3194), (1.432, -0.1886, 0.0), (1.25, -0.1645, 0.3194), (0.884, -0.1164, 0.3194), (0.7012, -0.09231, 4.516e-17), (0.884, -0.1164, -0.3194), (1.25, -0.1645, -0.3194)], [], [(0, 6, 7, 1), (1, 7, 8, 2), (2, 8, 9, 3), (3, 9, 10, 4), (4, 10, 11, 5), (0, 5, 11, 6), (6, 12, 13, 7), (7, 13, 14, 8), (8, 14, 15, 9), (9, 15, 16, 10), (10, 16, 17, 11), (11, 17, 12, 6), (12, 18, 19, 13), (13, 19, 20, 14), (14, 20, 21, 15), (15, 21, 22, 16), (16, 22, 23, 17), (17, 23, 18, 12), (18, 24, 25, 19), (19, 25, 26, 20), (20, 26, 27, 21), (21, 27, 28, 22), (22, 28, 29, 23), (23, 29, 24, 18), (24, 30, 31, 25), (25, 31, 32, 26), (26, 32, 33, 27), (27, 33, 34, 28), (28, 34, 35, 29), (29, 35, 30, 24), (30, 36, 37, 31), (31, 37, 38, 32), (32, 38, 39, 33), (33, 39, 40, 34), (34, 40, 41, 35), (35, 41, 36, 30), (36, 42, 43, 37), (37, 43, 44, 38), (38, 44, 45, 39), (39, 45, 46, 40), (40, 46, 47, 41), (41, 47, 42, 36), (42, 48, 49, 43), (43, 49, 50, 44), (44, 50, 51, 45), (45, 51, 52, 46), (46, 52, 53, 47), (47, 53, 48, 42), (48, 54, 55, 49), (49, 55, 56, 50), (50, 56, 57, 51), (51, 57, 58, 52), (52, 58, 59, 53), (53, 59, 54, 48), (54, 60, 61, 55), (55, 61, 62, 56), (56, 62, 63, 57), (57, 63, 64, 58), (58, 64, 65, 59), (59, 65, 60, 54), (60, 66, 67, 61), (61, 67, 68, 62), (62, 68, 69, 63), (63, 69, 70, 64), (64, 70, 71, 65), (65, 71, 66, 60), (66, 72, 73, 67), (67, 73, 74, 68), (68, 74, 75, 69), (69, 75, 76, 70), (70, 76, 77, 71), (71, 77, 72, 66), (72, 78, 79, 73), (73, 79, 80, 74), (74, 80, 81, 75), (75, 81, 82, 76), (76, 82, 83, 77), (77, 83, 78, 72), (78, 84, 85, 79), (79, 85, 86, 80), (80, 86, 87, 81), (81, 87, 88, 82), (82, 88, 89, 83), (83, 89, 84, 78), (84, 90, 91, 85), (85, 91, 92, 86), (86, 92, 93, 87), (87, 93, 94, 88), (88, 94, 95, 89), (89, 95, 90, 84), (90, 96, 97, 91), (91, 97, 98, 92), (92, 98, 99, 93), (93, 99, 100, 94), (94, 100, 101, 95), (95, 101, 96, 90), (96, 102, 103, 97), (97, 103, 104, 98), (98, 104, 105, 99), (99, 105, 106, 100), (100, 106, 107, 101), (101, 107, 102, 96), (102, 108, 109, 103), (103, 109, 110, 104), (104, 110, 111, 105), (105, 111, 112, 106), (106, 112, 113, 107), (107, 113, 108, 102), (108, 114, 115, 109), (109, 115, 116, 110), (110, 116, 117, 111), (111, 117, 118, 112), (112, 118, 119, 113), (113, 119, 114, 108), (114, 120, 121, 115), (115, 121, 122, 116), (116, 122, 123, 117), (117, 123, 124, 118), (118, 124, 125, 119), (119, 125, 120, 114), (120, 126, 127, 121), (121, 127, 128, 122), (122, 128, 129, 123), (123, 129, 130, 124), (124, 130, 131, 125), (125, 131, 126, 120), (126, 132, 133, 127), (127, 133, 134, 128), (128, 134, 135, 129), (129, 135, 136, 130), (130, 136, 137, 131), (131, 137, 132, 126), (132, 138, 139, 133), (133, 139, 140, 134), (134, 140, 141, 135), (135, 141, 142, 136), (136, 142, 143, 137), (137, 143, 138, 132), (138, 144, 145, 139), (139, 145, 146, 140), (140, 146, 147, 141), (141, 147, 148, 142), (142, 148, 149, 143), (143, 149, 144, 138), (144, 150, 151, 145), (145, 151, 152, 146), (146, 152, 153, 147), (147, 153, 154, 148), (148, 154, 155, 149), (149, 155, 150, 144), (150, 156, 157, 151), (151, 157, 158, 152), (152, 158, 159, 153), (153, 159, 160, 154), (154, 160, 161, 155), (155, 161, 156, 150), (156, 162, 163, 157), (157, 163, 164, 158), (158, 164, 165, 159), (159, 165, 166, 160), (160, 166, 167, 161), (161, 167, 162, 156), (162, 168, 169, 163), (163, 169, 170, 164), (164, 170, 171, 165), (165, 171, 172, 166), (166, 172, 173, 167), (167, 173, 168, 162), (168, 174, 175, 169), (169, 175, 176, 170), (170, 176, 177, 171), (171, 177, 178, 172), (172, 178, 179, 173), (173, 179, 174, 168), (174, 180, 181, 175), (175, 181, 182, 176), (176, 182, 183, 177), (177, 183, 184, 178), (178, 184, 185, 179), (179, 185, 180, 174), (180, 186, 187, 181), (181, 187, 188, 182), (182, 188, 189, 183), (183, 189, 190, 184), (184, 190, 191, 185), (185, 191, 186, 180), (186, 192, 193, 187), (187, 193, 194, 188), (188, 194, 195, 189), (189, 195, 196, 190), (190, 196, 197, 191), (191, 197, 192, 186), (192, 198, 199, 193), (193, 199, 200, 194), (194, 200, 201, 195), (195, 201, 202, 196), (196, 202, 203, 197), (197, 203, 198, 192), (198, 204, 205, 199), (199, 205, 206, 200), (200, 206, 207, 201), (201, 207, 208, 202), (202, 208, 209, 203), (203, 209, 204, 198), (204, 210, 211, 205), (205, 211, 212, 206), (206, 212, 213, 207), (207, 213, 214, 208), (208, 214, 215, 209), (209, 215, 210, 204), (210, 216, 217, 211), (211, 217, 218, 212), (212, 218, 219, 213), (213, 219, 220, 214), (214, 220, 221, 215), (215, 221, 216, 210), (216, 222, 223, 217), (217, 223, 224, 218), (218, 224, 225, 219), (219, 225, 226, 220), (220, 226, 227, 221), (221, 227, 222, 216), (222, 228, 229, 223), (223, 229, 230, 224), (224, 230, 231, 225), (225, 231, 232, 226), (226, 232, 233, 227), (227, 233, 228, 222), (228, 234, 235, 229), (229, 235, 236, 230), (230, 236, 237, 231), (231, 237, 238, 232), (232, 238, 239, 233), (233, 239, 234, 228), (234, 240, 241, 235), (235, 241, 242, 236), (236, 242, 243, 237), (237, 243, 244, 238), (238, 244, 245, 239), (239, 245, 240, 234), (240, 246, 247, 241), (241, 247, 248, 242), (242, 248, 249, 243), (243, 249, 250, 244), (244, 250, 251, 245), (245, 251, 246, 240), (246, 252, 253, 247), (247, 253, 254, 248), (248, 254, 255, 249), (249, 255, 256, 250), (250, 256, 257, 251), (251, 257, 252, 246), (252, 258, 259, 253), (253, 259, 260, 254), (254, 260, 261, 255), (255, 261, 262, 256), (256, 262, 263, 257), (257, 263, 258, 252), (258, 264, 265, 259), (259, 265, 266, 260), (260, 266, 267, 261), (261, 267, 268, 262), (262, 268, 269, 263), (263, 269, 264, 258), (264, 270, 271, 265), (265, 271, 272, 266), (266, 272, 273, 267), (267, 273, 274, 268), (268, 274, 275, 269), (269, 275, 270, 264), (270, 276, 277, 271), (271, 277, 278, 272), (272, 278, 279, 273), (273, 279, 280, 274), (274, 280, 281, 275), (275, 281, 276, 270), (276, 282, 283, 277), (277, 283, 284, 278), (278, 284, 285, 279), (279, 285, 286, 280), (280, 286, 287, 281), (281, 287, 282, 276), (282, 0, 1, 283), (283, 1, 2, 284), (284, 2, 3, 285), (285, 3, 4, 286), (286, 4, 5, 287), (287, 5, 0, 282)])
me_torus_006.use_remesh_preserve_volume = False
me_torus_006.use_remesh_preserve_attributes = False
me_torus_006.use_mirror_vertex_groups = False
me_torus_006.update()
me_torus_004 = bpy.data.meshes.new('Torus.004')
me_torus_004.from_pydata([(1.445, 0.0, 0.0), (1.26, 0.0, 0.3194), (0.8916, 0.0, 0.3194), (0.7072, 0.0, 4.516e-17), (0.8916, 0.0, -0.3194), (1.26, 0.0, -0.3194), (1.432, 0.1886, 0.0), (1.25, 0.1645, 0.3194), (0.884, 0.1164, 0.3194), (0.7012, 0.09231, 4.516e-17), (0.884, 0.1164, -0.3194), (1.25, 0.1645, -0.3194), (1.396, 0.3739, 0.0), (1.217, 0.3262, 0.3194), (0.8612, 0.2308, 0.3194), (0.6831, 0.183, 4.516e-17), (0.8612, 0.2308, -0.3194), (1.217, 0.3262, -0.3194), (1.335, 0.5529, 0.0), (1.164, 0.4823, 0.3194), (0.8237, 0.3412, 0.3194), (0.6534, 0.2706, 4.516e-17), (0.8237, 0.3412, -0.3194), (1.164, 0.4823, -0.3194), (1.251, 0.7224, 0.0), (1.092, 0.6302, 0.3194), (0.7722, 0.4458, 0.3194), (0.6125, 0.3536, 4.516e-17), (0.7722, 0.4458, -0.3194), (1.092, 0.6302, -0.3194), (1.146, 0.8795, 0.0), (0.9999, 0.7673, 0.3194), (0.7074, 0.5428, 0.3194), (0.5611, 0.4305, 4.516e-17), (0.7074, 0.5428, -0.3194), (0.9999, 0.7673, -0.3194), (1.022, 1.022, 0.0), (0.8912, 0.8912, 0.3194), (0.6305, 0.6305, 0.3194), (0.5001, 0.5001, 4.516e-17), (0.6305, 0.6305, -0.3194), (0.8912, 0.8912, -0.3194), (0.8795, 1.146, 0.0), (0.7673, 0.9999, 0.3194), (0.5428, 0.7074, 0.3194), (0.4305, 0.5611, 4.516e-17), (0.5428, 0.7074, -0.3194), (0.7673, 0.9999, -0.3194), (0.7224, 1.251, 0.0), (0.6302, 1.092, 0.3194), (0.4458, 0.7722, 0.3194), (0.3536, 0.6125, 4.516e-17), (0.4458, 0.7722, -0.3194), (0.6302, 1.092, -0.3194), (0.5529, 1.335, 0.0), (0.4823, 1.164, 0.3194), (0.3412, 0.8237, 0.3194), (0.2706, 0.6534, 4.516e-17), (0.3412, 0.8237, -0.3194), (0.4823, 1.164, -0.3194), (0.3739, 1.396, 0.0), (0.3262, 1.217, 0.3194), (0.2308, 0.8612, 0.3194), (0.183, 0.6831, 4.516e-17), (0.2308, 0.8612, -0.3194), (0.3262, 1.217, -0.3194), (0.1886, 1.432, 0.0), (0.1645, 1.25, 0.3194), (0.1164, 0.884, 0.3194), (0.09231, 0.7012, 4.516e-17), (0.1164, 0.884, -0.3194), (0.1645, 1.25, -0.3194), (1.452e-07, 1.445, 0.0), (9.527e-08, 1.26, 0.3194), (7.973e-08, 0.8916, 0.3194), (2.981e-08, 0.7072, 4.516e-17), (7.973e-08, 0.8916, -0.3194), (9.527e-08, 1.26, -0.3194), (-0.1886, 1.432, 0.0), (-0.1645, 1.25, 0.3194), (-0.1164, 0.884, 0.3194), (-0.09231, 0.7012, 4.516e-17), (-0.1164, 0.884, -0.3194), (-0.1645, 1.25, -0.3194), (-0.3739, 1.396, 0.0), (-0.3262, 1.217, 0.3194), (-0.2308, 0.8612, 0.3194), (-0.183, 0.6831, 4.516e-17), (-0.2308, 0.8612, -0.3194), (-0.3262, 1.217, -0.3194), (-0.5529, 1.335, 0.0), (-0.4823, 1.164, 0.3194), (-0.3412, 0.8237, 0.3194), (-0.2706, 0.6534, 4.516e-17), (-0.3412, 0.8237, -0.3194), (-0.4823, 1.164, -0.3194), (-0.7224, 1.251, 0.0), (-0.6302, 1.092, 0.3194), (-0.4458, 0.7722, 0.3194), (-0.3536, 0.6125, 4.516e-17), (-0.4458, 0.7722, -0.3194), (-0.6302, 1.092, -0.3194), (-0.8795, 1.146, 0.0), (-0.7673, 0.9999, 0.3194), (-0.5428, 0.7074, 0.3194), (-0.4305, 0.5611, 4.516e-17), (-0.5428, 0.7074, -0.3194), (-0.7673, 0.9999, -0.3194), (-1.022, 1.022, 0.0), (-0.8912, 0.8912, 0.3194), (-0.6305, 0.6305, 0.3194), (-0.5001, 0.5001, 4.516e-17), (-0.6305, 0.6305, -0.3194), (-0.8912, 0.8912, -0.3194), (-1.146, 0.8795, 0.0), (-0.9999, 0.7673, 0.3194), (-0.7074, 0.5428, 0.3194), (-0.5611, 0.4305, 4.516e-17), (-0.7074, 0.5428, -0.3194), (-0.9999, 0.7673, -0.3194), (-1.251, 0.7224, 0.0), (-1.092, 0.6302, 0.3194), (-0.7722, 0.4458, 0.3194), (-0.6125, 0.3536, 4.516e-17), (-0.7722, 0.4458, -0.3194), (-1.092, 0.6302, -0.3194), (-1.335, 0.5529, 0.0), (-1.164, 0.4823, 0.3194), (-0.8237, 0.3412, 0.3194), (-0.6534, 0.2706, 4.516e-17), (-0.8237, 0.3412, -0.3194), (-1.164, 0.4823, -0.3194), (-1.396, 0.3739, 0.0), (-1.217, 0.3262, 0.3194), (-0.8612, 0.2308, 0.3194), (-0.6831, 0.183, 4.516e-17), (-0.8612, 0.2308, -0.3194), (-1.217, 0.3262, -0.3194), (-1.432, 0.1886, 0.0), (-1.25, 0.1645, 0.3194), (-0.884, 0.1164, 0.3194), (-0.7012, 0.09231, 4.516e-17), (-0.884, 0.1164, -0.3194), (-1.25, 0.1645, -0.3194), (-1.445, 1.263e-07, 0.0), (-1.26, 1.102e-07, 0.3194), (-0.8916, 7.795e-08, 0.3194), (-0.7072, 6.183e-08, 4.516e-17), (-0.8916, 7.795e-08, -0.3194), (-1.26, 1.102e-07, -0.3194), (-1.432, -0.1886, 0.0), (-1.25, -0.1645, 0.3194), (-0.884, -0.1164, 0.3194), (-0.7012, -0.09231, 4.516e-17), (-0.884, -0.1164, -0.3194), (-1.25, -0.1645, -0.3194), (-1.396, -0.3739, 0.0), (-1.217, -0.3262, 0.3194), (-0.8612, -0.2308, 0.3194), (-0.6831, -0.183, 4.516e-17), (-0.8612, -0.2308, -0.3194), (-1.217, -0.3262, -0.3194), (-1.335, -0.5529, 0.0), (-1.164, -0.4823, 0.3194), (-0.8237, -0.3412, 0.3194), (-0.6534, -0.2706, 4.516e-17), (-0.8237, -0.3412, -0.3194), (-1.164, -0.4823, -0.3194), (-1.251, -0.7224, 0.0), (-1.092, -0.6302, 0.3194), (-0.7722, -0.4458, 0.3194), (-0.6125, -0.3536, 4.516e-17), (-0.7722, -0.4458, -0.3194), (-1.092, -0.6302, -0.3194), (-1.146, -0.8795, 0.0), (-0.9999, -0.7673, 0.3194), (-0.7074, -0.5428, 0.3194), (-0.5611, -0.4305, 4.516e-17), (-0.7074, -0.5428, -0.3194), (-0.9999, -0.7673, -0.3194), (-1.022, -1.022, 0.0), (-0.8912, -0.8912, 0.3194), (-0.6305, -0.6305, 0.3194), (-0.5001, -0.5001, 4.516e-17), (-0.6305, -0.6305, -0.3194), (-0.8912, -0.8912, -0.3194), (-0.8795, -1.146, 0.0), (-0.7673, -0.9999, 0.3194), (-0.5428, -0.7074, 0.3194), (-0.4305, -0.5611, 4.516e-17), (-0.5428, -0.7074, -0.3194), (-0.7673, -0.9999, -0.3194), (-0.7224, -1.251, 0.0), (-0.6302, -1.092, 0.3194), (-0.4458, -0.7722, 0.3194), (-0.3536, -0.6125, 4.516e-17), (-0.4458, -0.7722, -0.3194), (-0.6302, -1.092, -0.3194), (-0.5529, -1.335, 0.0), (-0.4823, -1.164, 0.3194), (-0.3412, -0.8237, 0.3194), (-0.2706, -0.6534, 4.516e-17), (-0.3412, -0.8237, -0.3194), (-0.4823, -1.164, -0.3194), (-0.3739, -1.396, 0.0), (-0.3262, -1.217, 0.3194), (-0.2308, -0.8612, 0.3194), (-0.183, -0.6831, 4.516e-17), (-0.2308, -0.8612, -0.3194), (-0.3262, -1.217, -0.3194), (-0.1886, -1.432, 0.0), (-0.1645, -1.25, 0.3194), (-0.1164, -0.884, 0.3194), (-0.09231, -0.7012, 4.516e-17), (-0.1164, -0.884, -0.3194), (-0.1645, -1.25, -0.3194), (1.452e-07, -1.445, 0.0), (9.527e-08, -1.26, 0.3194), (7.973e-08, -0.8916, 0.3194), (2.981e-08, -0.7072, 4.516e-17), (7.973e-08, -0.8916, -0.3194), (9.527e-08, -1.26, -0.3194), (0.1886, -1.432, 0.0), (0.1645, -1.25, 0.3194), (0.1164, -0.884, 0.3194), (0.09231, -0.7012, 4.516e-17), (0.1164, -0.884, -0.3194), (0.1645, -1.25, -0.3194), (0.3739, -1.396, 0.0), (0.3262, -1.217, 0.3194), (0.2308, -0.8612, 0.3194), (0.183, -0.6831, 4.516e-17), (0.2308, -0.8612, -0.3194), (0.3262, -1.217, -0.3194), (0.5529, -1.335, 0.0), (0.4823, -1.164, 0.3194), (0.3412, -0.8237, 0.3194), (0.2706, -0.6534, 4.516e-17), (0.3412, -0.8237, -0.3194), (0.4823, -1.164, -0.3194), (0.7224, -1.251, 0.0), (0.6302, -1.092, 0.3194), (0.4458, -0.7722, 0.3194), (0.3536, -0.6125, 4.516e-17), (0.4458, -0.7722, -0.3194), (0.6302, -1.092, -0.3194), (0.8795, -1.146, 0.0), (0.7673, -0.9999, 0.3194), (0.5428, -0.7074, 0.3194), (0.4305, -0.5611, 4.516e-17), (0.5428, -0.7074, -0.3194), (0.7673, -0.9999, -0.3194), (1.022, -1.022, 0.0), (0.8912, -0.8912, 0.3194), (0.6305, -0.6305, 0.3194), (0.5001, -0.5001, 4.516e-17), (0.6305, -0.6305, -0.3194), (0.8912, -0.8912, -0.3194), (1.146, -0.8795, 0.0), (0.9999, -0.7673, 0.3194), (0.7074, -0.5428, 0.3194), (0.5611, -0.4305, 4.516e-17), (0.7074, -0.5428, -0.3194), (0.9999, -0.7673, -0.3194), (1.251, -0.7224, 0.0), (1.092, -0.6302, 0.3194), (0.7722, -0.4458, 0.3194), (0.6125, -0.3536, 4.516e-17), (0.7722, -0.4458, -0.3194), (1.092, -0.6302, -0.3194), (1.335, -0.5529, 0.0), (1.164, -0.4823, 0.3194), (0.8237, -0.3412, 0.3194), (0.6534, -0.2706, 4.516e-17), (0.8237, -0.3412, -0.3194), (1.164, -0.4823, -0.3194), (1.396, -0.3739, 0.0), (1.217, -0.3262, 0.3194), (0.8612, -0.2308, 0.3194), (0.6831, -0.183, 4.516e-17), (0.8612, -0.2308, -0.3194), (1.217, -0.3262, -0.3194), (1.432, -0.1886, 0.0), (1.25, -0.1645, 0.3194), (0.884, -0.1164, 0.3194), (0.7012, -0.09231, 4.516e-17), (0.884, -0.1164, -0.3194), (1.25, -0.1645, -0.3194)], [], [(0, 6, 7, 1), (1, 7, 8, 2), (2, 8, 9, 3), (3, 9, 10, 4), (4, 10, 11, 5), (0, 5, 11, 6), (6, 12, 13, 7), (7, 13, 14, 8), (8, 14, 15, 9), (9, 15, 16, 10), (10, 16, 17, 11), (11, 17, 12, 6), (12, 18, 19, 13), (13, 19, 20, 14), (14, 20, 21, 15), (15, 21, 22, 16), (16, 22, 23, 17), (17, 23, 18, 12), (18, 24, 25, 19), (19, 25, 26, 20), (20, 26, 27, 21), (21, 27, 28, 22), (22, 28, 29, 23), (23, 29, 24, 18), (24, 30, 31, 25), (25, 31, 32, 26), (26, 32, 33, 27), (27, 33, 34, 28), (28, 34, 35, 29), (29, 35, 30, 24), (30, 36, 37, 31), (31, 37, 38, 32), (32, 38, 39, 33), (33, 39, 40, 34), (34, 40, 41, 35), (35, 41, 36, 30), (36, 42, 43, 37), (37, 43, 44, 38), (38, 44, 45, 39), (39, 45, 46, 40), (40, 46, 47, 41), (41, 47, 42, 36), (42, 48, 49, 43), (43, 49, 50, 44), (44, 50, 51, 45), (45, 51, 52, 46), (46, 52, 53, 47), (47, 53, 48, 42), (48, 54, 55, 49), (49, 55, 56, 50), (50, 56, 57, 51), (51, 57, 58, 52), (52, 58, 59, 53), (53, 59, 54, 48), (54, 60, 61, 55), (55, 61, 62, 56), (56, 62, 63, 57), (57, 63, 64, 58), (58, 64, 65, 59), (59, 65, 60, 54), (60, 66, 67, 61), (61, 67, 68, 62), (62, 68, 69, 63), (63, 69, 70, 64), (64, 70, 71, 65), (65, 71, 66, 60), (66, 72, 73, 67), (67, 73, 74, 68), (68, 74, 75, 69), (69, 75, 76, 70), (70, 76, 77, 71), (71, 77, 72, 66), (72, 78, 79, 73), (73, 79, 80, 74), (74, 80, 81, 75), (75, 81, 82, 76), (76, 82, 83, 77), (77, 83, 78, 72), (78, 84, 85, 79), (79, 85, 86, 80), (80, 86, 87, 81), (81, 87, 88, 82), (82, 88, 89, 83), (83, 89, 84, 78), (84, 90, 91, 85), (85, 91, 92, 86), (86, 92, 93, 87), (87, 93, 94, 88), (88, 94, 95, 89), (89, 95, 90, 84), (90, 96, 97, 91), (91, 97, 98, 92), (92, 98, 99, 93), (93, 99, 100, 94), (94, 100, 101, 95), (95, 101, 96, 90), (96, 102, 103, 97), (97, 103, 104, 98), (98, 104, 105, 99), (99, 105, 106, 100), (100, 106, 107, 101), (101, 107, 102, 96), (102, 108, 109, 103), (103, 109, 110, 104), (104, 110, 111, 105), (105, 111, 112, 106), (106, 112, 113, 107), (107, 113, 108, 102), (108, 114, 115, 109), (109, 115, 116, 110), (110, 116, 117, 111), (111, 117, 118, 112), (112, 118, 119, 113), (113, 119, 114, 108), (114, 120, 121, 115), (115, 121, 122, 116), (116, 122, 123, 117), (117, 123, 124, 118), (118, 124, 125, 119), (119, 125, 120, 114), (120, 126, 127, 121), (121, 127, 128, 122), (122, 128, 129, 123), (123, 129, 130, 124), (124, 130, 131, 125), (125, 131, 126, 120), (126, 132, 133, 127), (127, 133, 134, 128), (128, 134, 135, 129), (129, 135, 136, 130), (130, 136, 137, 131), (131, 137, 132, 126), (132, 138, 139, 133), (133, 139, 140, 134), (134, 140, 141, 135), (135, 141, 142, 136), (136, 142, 143, 137), (137, 143, 138, 132), (138, 144, 145, 139), (139, 145, 146, 140), (140, 146, 147, 141), (141, 147, 148, 142), (142, 148, 149, 143), (143, 149, 144, 138), (144, 150, 151, 145), (145, 151, 152, 146), (146, 152, 153, 147), (147, 153, 154, 148), (148, 154, 155, 149), (149, 155, 150, 144), (150, 156, 157, 151), (151, 157, 158, 152), (152, 158, 159, 153), (153, 159, 160, 154), (154, 160, 161, 155), (155, 161, 156, 150), (156, 162, 163, 157), (157, 163, 164, 158), (158, 164, 165, 159), (159, 165, 166, 160), (160, 166, 167, 161), (161, 167, 162, 156), (162, 168, 169, 163), (163, 169, 170, 164), (164, 170, 171, 165), (165, 171, 172, 166), (166, 172, 173, 167), (167, 173, 168, 162), (168, 174, 175, 169), (169, 175, 176, 170), (170, 176, 177, 171), (171, 177, 178, 172), (172, 178, 179, 173), (173, 179, 174, 168), (174, 180, 181, 175), (175, 181, 182, 176), (176, 182, 183, 177), (177, 183, 184, 178), (178, 184, 185, 179), (179, 185, 180, 174), (180, 186, 187, 181), (181, 187, 188, 182), (182, 188, 189, 183), (183, 189, 190, 184), (184, 190, 191, 185), (185, 191, 186, 180), (186, 192, 193, 187), (187, 193, 194, 188), (188, 194, 195, 189), (189, 195, 196, 190), (190, 196, 197, 191), (191, 197, 192, 186), (192, 198, 199, 193), (193, 199, 200, 194), (194, 200, 201, 195), (195, 201, 202, 196), (196, 202, 203, 197), (197, 203, 198, 192), (198, 204, 205, 199), (199, 205, 206, 200), (200, 206, 207, 201), (201, 207, 208, 202), (202, 208, 209, 203), (203, 209, 204, 198), (204, 210, 211, 205), (205, 211, 212, 206), (206, 212, 213, 207), (207, 213, 214, 208), (208, 214, 215, 209), (209, 215, 210, 204), (210, 216, 217, 211), (211, 217, 218, 212), (212, 218, 219, 213), (213, 219, 220, 214), (214, 220, 221, 215), (215, 221, 216, 210), (216, 222, 223, 217), (217, 223, 224, 218), (218, 224, 225, 219), (219, 225, 226, 220), (220, 226, 227, 221), (221, 227, 222, 216), (222, 228, 229, 223), (223, 229, 230, 224), (224, 230, 231, 225), (225, 231, 232, 226), (226, 232, 233, 227), (227, 233, 228, 222), (228, 234, 235, 229), (229, 235, 236, 230), (230, 236, 237, 231), (231, 237, 238, 232), (232, 238, 239, 233), (233, 239, 234, 228), (234, 240, 241, 235), (235, 241, 242, 236), (236, 242, 243, 237), (237, 243, 244, 238), (238, 244, 245, 239), (239, 245, 240, 234), (240, 246, 247, 241), (241, 247, 248, 242), (242, 248, 249, 243), (243, 249, 250, 244), (244, 250, 251, 245), (245, 251, 246, 240), (246, 252, 253, 247), (247, 253, 254, 248), (248, 254, 255, 249), (249, 255, 256, 250), (250, 256, 257, 251), (251, 257, 252, 246), (252, 258, 259, 253), (253, 259, 260, 254), (254, 260, 261, 255), (255, 261, 262, 256), (256, 262, 263, 257), (257, 263, 258, 252), (258, 264, 265, 259), (259, 265, 266, 260), (260, 266, 267, 261), (261, 267, 268, 262), (262, 268, 269, 263), (263, 269, 264, 258), (264, 270, 271, 265), (265, 271, 272, 266), (266, 272, 273, 267), (267, 273, 274, 268), (268, 274, 275, 269), (269, 275, 270, 264), (270, 276, 277, 271), (271, 277, 278, 272), (272, 278, 279, 273), (273, 279, 280, 274), (274, 280, 281, 275), (275, 281, 276, 270), (276, 282, 283, 277), (277, 283, 284, 278), (278, 284, 285, 279), (279, 285, 286, 280), (280, 286, 287, 281), (281, 287, 282, 276), (282, 0, 1, 283), (283, 1, 2, 284), (284, 2, 3, 285), (285, 3, 4, 286), (286, 4, 5, 287), (287, 5, 0, 282)])
me_torus_004.use_remesh_preserve_volume = False
me_torus_004.use_remesh_preserve_attributes = False
me_torus_004.use_mirror_vertex_groups = False
me_torus_004.update()
me_cylinder_008 = bpy.data.meshes.new('Cylinder.008')
me_cylinder_008.from_pydata([(-0.2516, 0.7484, -3.184), (-0.2516, 0.7484, -1.184), (0.7484, -0.2516, -3.184), (0.7484, -0.2516, -1.184), (0.2516, -0.7484, -3.184), (0.2516, -0.7484, -1.184), (-0.7484, 0.2516, -3.184), (-0.7484, 0.2516, -1.184), (-0.2516, 0.7484, 4.367), (0.7484, -0.2516, 4.367), (0.2516, -0.7484, 4.367), (-0.7484, 0.2516, 4.367), (-0.2516, 0.7484, -4.752), (0.7484, -0.2516, -4.752), (0.2516, -0.7484, -4.752), (-0.7484, 0.2516, -4.752)], [], [(0, 1, 3, 2), (2, 3, 5, 4), (1, 7, 11, 8), (6, 7, 1, 0), (4, 5, 7, 6), (6, 0, 12, 15), (9, 8, 11, 10), (5, 3, 9, 10), (3, 1, 8, 9), (7, 5, 10, 11), (12, 13, 14, 15), (4, 6, 15, 14), (2, 4, 14, 13), (0, 2, 13, 12)])
me_cylinder_008.use_remesh_preserve_volume = False
me_cylinder_008.use_remesh_preserve_attributes = False
me_cylinder_008.use_mirror_vertex_groups = False
me_cylinder_008.update()
me_cylinder_007 = bpy.data.meshes.new('Cylinder.007')
me_cylinder_007.from_pydata([(-0.2516, 0.7484, -4.802), (-0.2516, 0.7484, -1.184), (0.7484, -0.2516, -4.802), (0.7484, -0.2516, -1.184), (0.2516, -0.7484, -4.802), (0.2516, -0.7484, -1.184), (-0.7484, 0.2516, -4.802), (-0.7484, 0.2516, -1.184), (-0.2516, 0.7484, 4.367), (0.7484, -0.2516, 4.367), (0.2516, -0.7484, 4.367), (-0.7484, 0.2516, 4.367)], [], [(0, 1, 3, 2), (2, 3, 5, 4), (1, 7, 11, 8), (6, 7, 1, 0), (4, 5, 7, 6), (0, 2, 4, 6), (9, 8, 11, 10), (5, 3, 9, 10), (3, 1, 8, 9), (7, 5, 10, 11)])
me_cylinder_007.use_remesh_preserve_volume = False
me_cylinder_007.use_remesh_preserve_attributes = False
me_cylinder_007.use_mirror_vertex_groups = False
me_cylinder_007.update()
me_cylinder_006 = bpy.data.meshes.new('Cylinder.006')
me_cylinder_006.from_pydata([(-0.2516, 0.7484, -2.991), (-0.2516, 0.7484, -1.184), (0.7484, -0.2516, -2.991), (0.7484, -0.2516, -1.184), (0.2516, -0.7484, -2.991), (0.2516, -0.7484, -1.184), (-0.7484, 0.2516, -2.991), (-0.7484, 0.2516, -1.184), (-0.2516, 0.7484, 4.367), (0.7484, -0.2516, 4.367), (0.2516, -0.7484, 4.367), (-0.7484, 0.2516, 4.367), (-0.2516, 0.7484, 6.238), (0.7484, -0.2516, 6.238), (0.2516, -0.7484, 6.238), (-0.7484, 0.2516, 6.238)], [], [(0, 1, 3, 2), (2, 3, 5, 4), (1, 7, 11, 8), (6, 7, 1, 0), (4, 5, 7, 6), (0, 2, 4, 6), (8, 11, 15, 12), (5, 3, 9, 10), (3, 1, 8, 9), (7, 5, 10, 11), (13, 12, 15, 14), (9, 8, 12, 13), (10, 9, 13, 14), (11, 10, 14, 15)])
me_cylinder_006.use_remesh_preserve_volume = False
me_cylinder_006.use_remesh_preserve_attributes = False
me_cylinder_006.use_mirror_vertex_groups = False
me_cylinder_006.update()
me_cylinder_005 = bpy.data.meshes.new('Cylinder.005')
me_cylinder_005.from_pydata([(-0.2516, 0.7484, -3.184), (-0.2516, 0.7484, -1.184), (0.7484, -0.2516, -3.184), (0.7484, -0.2516, -1.184), (0.2516, -0.7484, -3.184), (0.2516, -0.7484, -1.184), (-0.7484, 0.2516, -3.184), (-0.7484, 0.2516, -1.184), (-0.2516, 0.7484, 4.367), (0.7484, -0.2516, 4.367), (0.2516, -0.7484, 4.367), (-0.7484, 0.2516, 4.367), (-0.2516, 0.7484, 5.994), (0.7484, -0.2516, 5.994), (0.2516, -0.7484, 5.994), (-0.7484, 0.2516, 5.994)], [], [(0, 1, 3, 2), (2, 3, 5, 4), (1, 7, 11, 8), (6, 7, 1, 0), (4, 5, 7, 6), (0, 2, 4, 6), (8, 11, 15, 12), (5, 3, 9, 10), (3, 1, 8, 9), (7, 5, 10, 11), (13, 12, 15, 14), (9, 8, 12, 13), (10, 9, 13, 14), (11, 10, 14, 15)])
me_cylinder_005.use_remesh_preserve_volume = False
me_cylinder_005.use_remesh_preserve_attributes = False
me_cylinder_005.use_mirror_vertex_groups = False
me_cylinder_005.update()
me_torus_003 = bpy.data.meshes.new('Torus.003')
me_torus_003.from_pydata([(3.683, -2.358e-15, 1.752e-08), (3.703, 0.0, 0.1212), (3.563, 0.0, 0.1212), (3.493, 0.0, 1.714e-17), (3.563, 0.0, -0.1212), (3.703, 0.0, -0.1212), (3.651, 0.4925, 1.752e-08), (3.672, 0.4834, 0.1212), (3.533, 0.4651, 0.1212), (3.463, 0.456, 1.714e-17), (3.533, 0.4651, -0.1212), (3.672, 0.4834, -0.1212), (3.555, 0.9766, 1.752e-08), (3.577, 0.9585, 0.1212), (3.442, 0.9223, 0.1212), (3.374, 0.9041, 1.714e-17), (3.442, 0.9223, -0.1212), (3.577, 0.9585, -0.1212), (3.396, 1.444, 1.752e-08), (3.421, 1.417, 0.1212), (3.292, 1.364, 0.1212), (3.227, 1.337, 1.714e-17), (3.292, 1.364, -0.1212), (3.421, 1.417, -0.1212), (3.178, 1.887, 1.752e-08), (3.207, 1.852, 0.1212), (3.086, 1.782, 0.1212), (3.025, 1.747, 1.714e-17), (3.086, 1.782, -0.1212), (3.207, 1.852, -0.1212), (2.904, 2.297, 1.752e-08), (2.938, 2.254, 0.1212), (2.827, 2.169, 0.1212), (2.771, 2.127, 1.714e-17), (2.827, 2.169, -0.1212), (2.938, 2.254, -0.1212), (2.578, 2.668, 1.752e-08), (2.619, 2.619, 0.1212), (2.52, 2.52, 0.1212), (2.47, 2.47, 1.714e-17), (2.52, 2.52, -0.1212), (2.619, 2.619, -0.1212), (2.207, 2.994, 1.752e-08), (2.254, 2.938, 0.1212), (2.169, 2.827, 0.1212), (2.127, 2.771, 1.714e-17), (2.169, 2.827, -0.1212), (2.254, 2.938, -0.1212), (1.797, 3.268, 1.752e-08), (1.852, 3.207, 0.1212), (1.782, 3.086, 0.1212), (1.747, 3.025, 1.714e-17), (1.782, 3.086, -0.1212), (1.852, 3.207, -0.1212), (1.354, 3.486, 1.752e-08), (1.417, 3.421, 0.1212), (1.364, 3.292, 0.1212), (1.337, 3.227, 1.714e-17), (1.364, 3.292, -0.1212), (1.417, 3.421, -0.1212), (0.8866, 3.645, 1.752e-08), (0.9585, 3.577, 0.1212), (0.9223, 3.442, 0.1212), (0.9041, 3.374, 1.714e-17), (0.9223, 3.442, -0.1212), (0.9585, 3.577, -0.1212), (0.4025, 3.741, 1.752e-08), (0.4834, 3.672, 0.1212), (0.4651, 3.533, 0.1212), (0.456, 3.463, 1.714e-17), (0.4651, 3.533, -0.1212), (0.4834, 3.672, -0.1212), (3.278e-07, 3.773, 0.0), (3.247e-07, 3.703, 0.1212), (3.188e-07, 3.563, 0.1212), (3.158e-07, 3.493, 1.714e-17), (3.188e-07, 3.563, -0.1212), (3.247e-07, 3.703, -0.1212), (-0.4025, 3.741, -1.752e-08), (-0.4834, 3.672, 0.1212), (-0.4651, 3.533, 0.1212), (-0.456, 3.463, 1.714e-17), (-0.4651, 3.533, -0.1212), (-0.4834, 3.672, -0.1212), (-0.8866, 3.645, -1.752e-08), (-0.9585, 3.577, 0.1212), (-0.9223, 3.442, 0.1212), (-0.9041, 3.374, 1.714e-17), (-0.9223, 3.442, -0.1212), (-0.9585, 3.577, -0.1212), (-1.354, 3.486, -1.752e-08), (-1.417, 3.421, 0.1212), (-1.364, 3.292, 0.1212), (-1.337, 3.227, 1.714e-17), (-1.364, 3.292, -0.1212), (-1.417, 3.421, -0.1212), (-1.797, 3.268, -1.752e-08), (-1.852, 3.207, 0.1212), (-1.782, 3.086, 0.1212), (-1.747, 3.025, 1.714e-17), (-1.782, 3.086, -0.1212), (-1.852, 3.207, -0.1212), (-2.207, 2.994, -1.752e-08), (-2.254, 2.938, 0.1212), (-2.169, 2.827, 0.1212), (-2.127, 2.771, 1.714e-17), (-2.169, 2.827, -0.1212), (-2.254, 2.938, -0.1212), (-2.578, 2.668, -1.752e-08), (-2.619, 2.619, 0.1212), (-2.52, 2.52, 0.1212), (-2.47, 2.47, 1.714e-17), (-2.52, 2.52, -0.1212), (-2.619, 2.619, -0.1212), (-2.904, 2.297, -1.752e-08), (-2.938, 2.254, 0.1212), (-2.827, 2.169, 0.1212), (-2.771, 2.127, 1.714e-17), (-2.827, 2.169, -0.1212), (-2.938, 2.254, -0.1212), (-3.178, 1.887, -1.752e-08), (-3.207, 1.852, 0.1212), (-3.086, 1.782, 0.1212), (-3.025, 1.747, 1.714e-17), (-3.086, 1.782, -0.1212), (-3.207, 1.852, -0.1212), (-3.396, 1.444, -1.752e-08), (-3.421, 1.417, 0.1212), (-3.292, 1.364, 0.1212), (-3.227, 1.337, 1.714e-17), (-3.292, 1.364, -0.1212), (-3.421, 1.417, -0.1212), (-3.555, 0.9766, -1.752e-08), (-3.577, 0.9585, 0.1212), (-3.442, 0.9223, 0.1212), (-3.374, 0.9041, 1.714e-17), (-3.442, 0.9223, -0.1212), (-3.577, 0.9585, -0.1212), (-3.651, 0.4925, -1.752e-08), (-3.672, 0.4834, 0.1212), (-3.533, 0.4651, 0.1212), (-3.463, 0.456, 1.714e-17), (-3.533, 0.4651, -0.1212), (-3.672, 0.4834, -0.1212), (-3.683, 3.299e-07, -1.752e-08), (-3.703, 3.238e-07, 0.1212), (-3.563, 3.115e-07, 0.1212), (-3.493, 3.054e-07, 1.714e-17), (-3.563, 3.115e-07, -0.1212), (-3.703, 3.238e-07, -0.1212), (-3.651, -0.4925, -1.752e-08), (-3.672, -0.4834, 0.1212), (-3.533, -0.4651, 0.1212), (-3.463, -0.456, 1.714e-17), (-3.533, -0.4651, -0.1212), (-3.672, -0.4834, -0.1212), (-3.555, -0.9766, -1.752e-08), (-3.577, -0.9585, 0.1212), (-3.442, -0.9223, 0.1212), (-3.374, -0.9041, 1.714e-17), (-3.442, -0.9223, -0.1212), (-3.577, -0.9585, -0.1212), (-3.396, -1.444, -1.752e-08), (-3.421, -1.417, 0.1212), (-3.292, -1.364, 0.1212), (-3.227, -1.337, 1.714e-17), (-3.292, -1.364, -0.1212), (-3.421, -1.417, -0.1212), (-3.178, -1.887, -1.752e-08), (-3.207, -1.852, 0.1212), (-3.086, -1.782, 0.1212), (-3.025, -1.747, 1.714e-17), (-3.086, -1.782, -0.1212), (-3.207, -1.852, -0.1212), (-2.904, -2.297, -1.752e-08), (-2.938, -2.254, 0.1212), (-2.827, -2.169, 0.1212), (-2.771, -2.127, 1.714e-17), (-2.827, -2.169, -0.1212), (-2.938, -2.254, -0.1212), (-2.578, -2.668, -1.752e-08), (-2.619, -2.619, 0.1212), (-2.52, -2.52, 0.1212), (-2.47, -2.47, 1.714e-17), (-2.52, -2.52, -0.1212), (-2.619, -2.619, -0.1212), (-2.207, -2.994, -1.752e-08), (-2.254, -2.938, 0.1212), (-2.169, -2.827, 0.1212), (-2.127, -2.771, 1.714e-17), (-2.169, -2.827, -0.1212), (-2.254, -2.938, -0.1212), (-1.797, -3.268, -1.752e-08), (-1.852, -3.207, 0.1212), (-1.782, -3.086, 0.1212), (-1.747, -3.025, 1.714e-17), (-1.782, -3.086, -0.1212), (-1.852, -3.207, -0.1212), (-1.354, -3.486, -1.752e-08), (-1.417, -3.421, 0.1212), (-1.364, -3.292, 0.1212), (-1.337, -3.227, 1.714e-17), (-1.364, -3.292, -0.1212), (-1.417, -3.421, -0.1212), (-0.8866, -3.645, -1.752e-08), (-0.9585, -3.577, 0.1212), (-0.9223, -3.442, 0.1212), (-0.9041, -3.374, 1.714e-17), (-0.9223, -3.442, -0.1212), (-0.9585, -3.577, -0.1212), (-0.4025, -3.741, -1.752e-08), (-0.4834, -3.672, 0.1212), (-0.4651, -3.533, 0.1212), (-0.456, -3.463, 1.714e-17), (-0.4651, -3.533, -0.1212), (-0.4834, -3.672, -0.1212), (3.278e-07, -3.773, 0.0), (3.247e-07, -3.703, 0.1212), (3.188e-07, -3.563, 0.1212), (3.158e-07, -3.493, 1.714e-17), (3.188e-07, -3.563, -0.1212), (3.247e-07, -3.703, -0.1212), (0.4025, -3.741, 1.752e-08), (0.4834, -3.672, 0.1212), (0.4651, -3.533, 0.1212), (0.456, -3.463, 1.714e-17), (0.4651, -3.533, -0.1212), (0.4834, -3.672, -0.1212), (0.8866, -3.645, 1.752e-08), (0.9585, -3.577, 0.1212), (0.9223, -3.442, 0.1212), (0.9041, -3.374, 1.714e-17), (0.9223, -3.442, -0.1212), (0.9585, -3.577, -0.1212), (1.354, -3.486, 1.752e-08), (1.417, -3.421, 0.1212), (1.364, -3.292, 0.1212), (1.337, -3.227, 1.714e-17), (1.364, -3.292, -0.1212), (1.417, -3.421, -0.1212), (1.797, -3.268, 1.752e-08), (1.852, -3.207, 0.1212), (1.782, -3.086, 0.1212), (1.747, -3.025, 1.714e-17), (1.782, -3.086, -0.1212), (1.852, -3.207, -0.1212), (2.207, -2.994, 1.752e-08), (2.254, -2.938, 0.1212), (2.169, -2.827, 0.1212), (2.127, -2.771, 1.714e-17), (2.169, -2.827, -0.1212), (2.254, -2.938, -0.1212), (2.578, -2.668, 1.752e-08), (2.619, -2.619, 0.1212), (2.52, -2.52, 0.1212), (2.47, -2.47, 1.714e-17), (2.52, -2.52, -0.1212), (2.619, -2.619, -0.1212), (2.904, -2.297, 1.752e-08), (2.938, -2.254, 0.1212), (2.827, -2.169, 0.1212), (2.771, -2.127, 1.714e-17), (2.827, -2.169, -0.1212), (2.938, -2.254, -0.1212), (3.178, -1.887, 1.752e-08), (3.207, -1.852, 0.1212), (3.086, -1.782, 0.1212), (3.025, -1.747, 1.714e-17), (3.086, -1.782, -0.1212), (3.207, -1.852, -0.1212), (3.396, -1.444, 1.752e-08), (3.421, -1.417, 0.1212), (3.292, -1.364, 0.1212), (3.227, -1.337, 1.714e-17), (3.292, -1.364, -0.1212), (3.421, -1.417, -0.1212), (3.555, -0.9766, 1.752e-08), (3.577, -0.9585, 0.1212), (3.442, -0.9223, 0.1212), (3.374, -0.9041, 1.714e-17), (3.442, -0.9223, -0.1212), (3.577, -0.9585, -0.1212), (3.651, -0.4925, 1.752e-08), (3.672, -0.4834, 0.1212), (3.533, -0.4651, 0.1212), (3.463, -0.456, 1.714e-17), (3.533, -0.4651, -0.1212), (3.672, -0.4834, -0.1212)], [], [(0, 6, 7, 1), (1, 7, 8, 2), (2, 8, 9, 3), (3, 9, 10, 4), (4, 10, 11, 5), (0, 5, 11, 6), (6, 12, 13, 7), (7, 13, 14, 8), (8, 14, 15, 9), (9, 15, 16, 10), (10, 16, 17, 11), (11, 17, 12, 6), (12, 18, 19, 13), (13, 19, 20, 14), (14, 20, 21, 15), (15, 21, 22, 16), (16, 22, 23, 17), (17, 23, 18, 12), (18, 24, 25, 19), (19, 25, 26, 20), (20, 26, 27, 21), (21, 27, 28, 22), (22, 28, 29, 23), (23, 29, 24, 18), (24, 30, 31, 25), (25, 31, 32, 26), (26, 32, 33, 27), (27, 33, 34, 28), (28, 34, 35, 29), (29, 35, 30, 24), (30, 36, 37, 31), (31, 37, 38, 32), (32, 38, 39, 33), (33, 39, 40, 34), (34, 40, 41, 35), (35, 41, 36, 30), (36, 42, 43, 37), (37, 43, 44, 38), (38, 44, 45, 39), (39, 45, 46, 40), (40, 46, 47, 41), (41, 47, 42, 36), (42, 48, 49, 43), (43, 49, 50, 44), (44, 50, 51, 45), (45, 51, 52, 46), (46, 52, 53, 47), (47, 53, 48, 42), (48, 54, 55, 49), (49, 55, 56, 50), (50, 56, 57, 51), (51, 57, 58, 52), (52, 58, 59, 53), (53, 59, 54, 48), (54, 60, 61, 55), (55, 61, 62, 56), (56, 62, 63, 57), (57, 63, 64, 58), (58, 64, 65, 59), (59, 65, 60, 54), (60, 66, 67, 61), (61, 67, 68, 62), (62, 68, 69, 63), (63, 69, 70, 64), (64, 70, 71, 65), (65, 71, 66, 60), (66, 72, 73, 67), (67, 73, 74, 68), (68, 74, 75, 69), (69, 75, 76, 70), (70, 76, 77, 71), (71, 77, 72, 66), (72, 78, 79, 73), (73, 79, 80, 74), (74, 80, 81, 75), (75, 81, 82, 76), (76, 82, 83, 77), (77, 83, 78, 72), (78, 84, 85, 79), (79, 85, 86, 80), (80, 86, 87, 81), (81, 87, 88, 82), (82, 88, 89, 83), (83, 89, 84, 78), (84, 90, 91, 85), (85, 91, 92, 86), (86, 92, 93, 87), (87, 93, 94, 88), (88, 94, 95, 89), (89, 95, 90, 84), (90, 96, 97, 91), (91, 97, 98, 92), (92, 98, 99, 93), (93, 99, 100, 94), (94, 100, 101, 95), (95, 101, 96, 90), (96, 102, 103, 97), (97, 103, 104, 98), (98, 104, 105, 99), (99, 105, 106, 100), (100, 106, 107, 101), (101, 107, 102, 96), (102, 108, 109, 103), (103, 109, 110, 104), (104, 110, 111, 105), (105, 111, 112, 106), (106, 112, 113, 107), (107, 113, 108, 102), (108, 114, 115, 109), (109, 115, 116, 110), (110, 116, 117, 111), (111, 117, 118, 112), (112, 118, 119, 113), (113, 119, 114, 108), (114, 120, 121, 115), (115, 121, 122, 116), (116, 122, 123, 117), (117, 123, 124, 118), (118, 124, 125, 119), (119, 125, 120, 114), (120, 126, 127, 121), (121, 127, 128, 122), (122, 128, 129, 123), (123, 129, 130, 124), (124, 130, 131, 125), (125, 131, 126, 120), (126, 132, 133, 127), (127, 133, 134, 128), (128, 134, 135, 129), (129, 135, 136, 130), (130, 136, 137, 131), (131, 137, 132, 126), (132, 138, 139, 133), (133, 139, 140, 134), (134, 140, 141, 135), (135, 141, 142, 136), (136, 142, 143, 137), (137, 143, 138, 132), (138, 144, 145, 139), (139, 145, 146, 140), (140, 146, 147, 141), (141, 147, 148, 142), (142, 148, 149, 143), (143, 149, 144, 138), (144, 150, 151, 145), (145, 151, 152, 146), (146, 152, 153, 147), (147, 153, 154, 148), (148, 154, 155, 149), (149, 155, 150, 144), (150, 156, 157, 151), (151, 157, 158, 152), (152, 158, 159, 153), (153, 159, 160, 154), (154, 160, 161, 155), (155, 161, 156, 150), (156, 162, 163, 157), (157, 163, 164, 158), (158, 164, 165, 159), (159, 165, 166, 160), (160, 166, 167, 161), (161, 167, 162, 156), (162, 168, 169, 163), (163, 169, 170, 164), (164, 170, 171, 165), (165, 171, 172, 166), (166, 172, 173, 167), (167, 173, 168, 162), (168, 174, 175, 169), (169, 175, 176, 170), (170, 176, 177, 171), (171, 177, 178, 172), (172, 178, 179, 173), (173, 179, 174, 168), (174, 180, 181, 175), (175, 181, 182, 176), (176, 182, 183, 177), (177, 183, 184, 178), (178, 184, 185, 179), (179, 185, 180, 174), (180, 186, 187, 181), (181, 187, 188, 182), (182, 188, 189, 183), (183, 189, 190, 184), (184, 190, 191, 185), (185, 191, 186, 180), (186, 192, 193, 187), (187, 193, 194, 188), (188, 194, 195, 189), (189, 195, 196, 190), (190, 196, 197, 191), (191, 197, 192, 186), (192, 198, 199, 193), (193, 199, 200, 194), (194, 200, 201, 195), (195, 201, 202, 196), (196, 202, 203, 197), (197, 203, 198, 192), (198, 204, 205, 199), (199, 205, 206, 200), (200, 206, 207, 201), (201, 207, 208, 202), (202, 208, 209, 203), (203, 209, 204, 198), (204, 210, 211, 205), (205, 211, 212, 206), (206, 212, 213, 207), (207, 213, 214, 208), (208, 214, 215, 209), (209, 215, 210, 204), (210, 216, 217, 211), (211, 217, 218, 212), (212, 218, 219, 213), (213, 219, 220, 214), (214, 220, 221, 215), (215, 221, 216, 210), (216, 222, 223, 217), (217, 223, 224, 218), (218, 224, 225, 219), (219, 225, 226, 220), (220, 226, 227, 221), (221, 227, 222, 216), (222, 228, 229, 223), (223, 229, 230, 224), (224, 230, 231, 225), (225, 231, 232, 226), (226, 232, 233, 227), (227, 233, 228, 222), (228, 234, 235, 229), (229, 235, 236, 230), (230, 236, 237, 231), (231, 237, 238, 232), (232, 238, 239, 233), (233, 239, 234, 228), (234, 240, 241, 235), (235, 241, 242, 236), (236, 242, 243, 237), (237, 243, 244, 238), (238, 244, 245, 239), (239, 245, 240, 234), (240, 246, 247, 241), (241, 247, 248, 242), (242, 248, 249, 243), (243, 249, 250, 244), (244, 250, 251, 245), (245, 251, 246, 240), (246, 252, 253, 247), (247, 253, 254, 248), (248, 254, 255, 249), (249, 255, 256, 250), (250, 256, 257, 251), (251, 257, 252, 246), (252, 258, 259, 253), (253, 259, 260, 254), (254, 260, 261, 255), (255, 261, 262, 256), (256, 262, 263, 257), (257, 263, 258, 252), (258, 264, 265, 259), (259, 265, 266, 260), (260, 266, 267, 261), (261, 267, 268, 262), (262, 268, 269, 263), (263, 269, 264, 258), (264, 270, 271, 265), (265, 271, 272, 266), (266, 272, 273, 267), (267, 273, 274, 268), (268, 274, 275, 269), (269, 275, 270, 264), (270, 276, 277, 271), (271, 277, 278, 272), (272, 278, 279, 273), (273, 279, 280, 274), (274, 280, 281, 275), (275, 281, 276, 270), (276, 282, 283, 277), (277, 283, 284, 278), (278, 284, 285, 279), (279, 285, 286, 280), (280, 286, 287, 281), (281, 287, 282, 276), (282, 0, 1, 283), (283, 1, 2, 284), (284, 2, 3, 285), (285, 3, 4, 286), (286, 4, 5, 287), (287, 5, 0, 282)])
me_torus_003.polygons.foreach_set('use_smooth', [True] * 288)
me_torus_003.use_remesh_preserve_volume = False
me_torus_003.use_remesh_preserve_attributes = False
me_torus_003.use_mirror_vertex_groups = False
me_torus_003.update()
me_gear = bpy.data.meshes.new('Gear')
me_gear.from_pydata([(0.61, 0.0, -0.05), (0.5983, 0.119, -0.05), (0.5636, 0.2334, -0.05), (0.5072, 0.3389, -0.05), (0.84, 0.0, -0.05), (0.8239, 0.1639, -0.05), (0.7761, 0.3215, -0.05), (0.6984, 0.4667, -0.05), (1.01, 0.2009, -0.05), (0.9516, 0.3942, -0.05), (0.8564, 0.5722, -0.05), (1.193, 0.4634, -0.05), (1.183, 0.4898, -0.05), (1.171, 0.516, -0.05), (0.609, 1.015e-10, 0.05), (0.5973, 0.1188, 0.05), (0.5626, 0.233, 0.05), (0.5063, 0.3383, 0.05), (0.8386, 1.397e-10, 0.05), (0.8225, 0.1636, 0.05), (0.7747, 0.3209, 0.05), (0.6973, 0.4659, 0.05), (1.008, 0.2006, 0.05), (0.95, 0.3935, 0.05), (0.855, 0.5713, 0.05), (1.191, 0.4626, 0.05), (1.181, 0.489, 0.05), (1.169, 0.5152, 0.05), (0.4313, 0.4313, -0.05), (0.3389, 0.5072, -0.05), (0.2334, 0.5636, -0.05), (0.119, 0.5983, -0.05), (0.594, 0.594, -0.05), (0.4667, 0.6984, -0.05), (0.3215, 0.7761, -0.05), (0.1639, 0.8239, -0.05), (0.5722, 0.8564, -0.05), (0.3942, 0.9516, -0.05), (0.2009, 1.01, -0.05), (0.516, 1.171, -0.05), (0.4898, 1.183, -0.05), (0.4634, 1.193, -0.05), (0.4306, 0.4306, 0.05), (0.3383, 0.5063, 0.05), (0.233, 0.5626, 0.05), (0.1188, 0.5973, 0.05), (0.593, 0.593, 0.05), (0.4659, 0.6973, 0.05), (0.3209, 0.7747, 0.05), (0.1636, 0.8225, 0.05), (0.5713, 0.855, 0.05), (0.3935, 0.95, 0.05), (0.2006, 1.008, 0.05), (0.5152, 1.169, 0.05), (0.489, 1.181, 0.05), (0.4626, 1.191, 0.05), (3.735e-17, 0.61, -0.05), (-0.119, 0.5983, -0.05), (-0.2334, 0.5636, -0.05), (-0.3389, 0.5072, -0.05), (5.144e-17, 0.84, -0.05), (-0.1639, 0.8239, -0.05), (-0.3215, 0.7761, -0.05), (-0.4667, 0.6984, -0.05), (-0.2009, 1.01, -0.05), (-0.3942, 0.9516, -0.05), (-0.5722, 0.8564, -0.05), (-0.4634, 1.193, -0.05), (-0.4898, 1.183, -0.05), (-0.516, 1.171, -0.05), (-1.015e-10, 0.609, 0.05), (-0.1188, 0.5973, 0.05), (-0.233, 0.5626, 0.05), (-0.3383, 0.5063, 0.05), (-1.397e-10, 0.8386, 0.05), (-0.1636, 0.8225, 0.05), (-0.3209, 0.7747, 0.05), (-0.4659, 0.6973, 0.05), (-0.2006, 1.008, 0.05), (-0.3935, 0.95, 0.05), (-0.5713, 0.855, 0.05), (-0.4626, 1.191, 0.05), (-0.489, 1.181, 0.05), (-0.5152, 1.169, 0.05), (-0.4313, 0.4313, -0.05), (-0.5072, 0.3389, -0.05), (-0.5636, 0.2334, -0.05), (-0.5983, 0.119, -0.05), (-0.594, 0.594, -0.05), (-0.6984, 0.4667, -0.05), (-0.7761, 0.3215, -0.05), (-0.8239, 0.1639, -0.05), (-0.8564, 0.5722, -0.05), (-0.9516, 0.3942, -0.05), (-1.01, 0.2009, -0.05), (-1.171, 0.516, -0.05), (-1.183, 0.4898, -0.05), (-1.193, 0.4634, -0.05), (-0.4306, 0.4306, 0.05), (-0.5063, 0.3383, 0.05), (-0.5626, 0.233, 0.05), (-0.5973, 0.1188, 0.05), (-0.593, 0.593, 0.05), (-0.6973, 0.4659, 0.05), (-0.7747, 0.3209, 0.05), (-0.8225, 0.1636, 0.05), (-0.855, 0.5713, 0.05), (-0.95, 0.3935, 0.05), (-1.008, 0.2006, 0.05), (-1.169, 0.5152, 0.05), (-1.181, 0.489, 0.05), (-1.191, 0.4626, 0.05), (-0.61, 7.47e-17, -0.05), (-0.5983, -0.119, -0.05), (-0.5636, -0.2334, -0.05), (-0.5072, -0.3389, -0.05), (-0.84, 1.029e-16, -0.05), (-0.8239, -0.1639, -0.05), (-0.7761, -0.3215, -0.05), (-0.6984, -0.4667, -0.05), (-1.01, -0.2009, -0.05), (-0.9516, -0.3942, -0.05), (-0.8564, -0.5722, -0.05), (-1.193, -0.4634, -0.05), (-1.183, -0.4898, -0.05), (-1.171, -0.516, -0.05), (-0.609, -1.014e-10, 0.05), (-0.5973, -0.1188, 0.05), (-0.5626, -0.233, 0.05), (-0.5063, -0.3383, 0.05), (-0.8386, -1.397e-10, 0.05), (-0.8225, -0.1636, 0.05), (-0.7747, -0.3209, 0.05), (-0.6973, -0.4659, 0.05), (-1.008, -0.2006, 0.05), (-0.95, -0.3935, 0.05), (-0.855, -0.5713, 0.05), (-1.191, -0.4626, 0.05), (-1.181, -0.489, 0.05), (-1.169, -0.5152, 0.05), (-0.4313, -0.4313, -0.05), (-0.3389, -0.5072, -0.05), (-0.2334, -0.5636, -0.05), (-0.119, -0.5983, -0.05), (-0.594, -0.594, -0.05), (-0.4667, -0.6984, -0.05), (-0.3215, -0.7761, -0.05), (-0.1639, -0.8239, -0.05), (-0.5722, -0.8564, -0.05), (-0.3942, -0.9516, -0.05), (-0.2009, -1.01, -0.05), (-0.516, -1.171, -0.05), (-0.4898, -1.183, -0.05), (-0.4634, -1.193, -0.05), (-0.4306, -0.4306, 0.05), (-0.3383, -0.5063, 0.05), (-0.233, -0.5626, 0.05), (-0.1188, -0.5973, 0.05), (-0.593, -0.593, 0.05), (-0.4659, -0.6973, 0.05), (-0.3209, -0.7747, 0.05), (-0.1636, -0.8225, 0.05), (-0.5713, -0.855, 0.05), (-0.3935, -0.95, 0.05), (-0.2006, -1.008, 0.05), (-0.5152, -1.169, 0.05), (-0.489, -1.181, 0.05), (-0.4626, -1.191, 0.05), (-1.121e-16, -0.61, -0.05), (0.119, -0.5983, -0.05), (0.2334, -0.5636, -0.05), (0.3389, -0.5072, -0.05), (-1.543e-16, -0.84, -0.05), (0.1639, -0.8239, -0.05), (0.3215, -0.7761, -0.05), (0.4667, -0.6984, -0.05), (0.2009, -1.01, -0.05), (0.3942, -0.9516, -0.05), (0.5722, -0.8564, -0.05), (0.4634, -1.193, -0.05), (0.4898, -1.183, -0.05), (0.516, -1.171, -0.05), (1.014e-10, -0.609, 0.05), (0.1188, -0.5973, 0.05), (0.233, -0.5626, 0.05), (0.3383, -0.5063, 0.05), (1.397e-10, -0.8386, 0.05), (0.1636, -0.8225, 0.05), (0.3209, -0.7747, 0.05), (0.4659, -0.6973, 0.05), (0.2006, -1.008, 0.05), (0.3935, -0.95, 0.05), (0.5713, -0.855, 0.05), (0.4626, -1.191, 0.05), (0.489, -1.181, 0.05), (0.5152, -1.169, 0.05), (0.4313, -0.4313, -0.05), (0.5072, -0.3389, -0.05), (0.5636, -0.2334, -0.05), (0.5983, -0.119, -0.05), (0.594, -0.594, -0.05), (0.6984, -0.4667, -0.05), (0.7761, -0.3215, -0.05), (0.8239, -0.1639, -0.05), (0.8564, -0.5722, -0.05), (0.9516, -0.3942, -0.05), (1.01, -0.2009, -0.05), (1.171, -0.516, -0.05), (1.183, -0.4898, -0.05), (1.193, -0.4634, -0.05), (0.4306, -0.4306, 0.05), (0.5063, -0.3383, 0.05), (0.5626, -0.233, 0.05), (0.5973, -0.1188, 0.05), (0.593, -0.593, 0.05), (0.6973, -0.4659, 0.05), (0.7747, -0.3209, 0.05), (0.8225, -0.1636, 0.05), (0.855, -0.5713, 0.05), (0.95, -0.3935, 0.05), (1.008, -0.2006, 0.05), (1.169, -0.5152, 0.05), (1.181, -0.489, 0.05), (1.191, -0.4626, 0.05)], [], [(4, 0, 1, 5), (5, 1, 2, 6), (6, 2, 3, 7), (8, 5, 6, 9), (9, 6, 7, 10), (11, 8, 9, 12), (12, 9, 10, 13), (14, 18, 19, 15), (15, 19, 20, 16), (16, 20, 21, 17), (19, 22, 23, 20), (20, 23, 24, 21), (22, 25, 26, 23), (23, 26, 27, 24), (18, 4, 5, 19), (19, 5, 8, 22), (22, 8, 11, 25), (25, 11, 12, 26), (26, 12, 13, 27), (27, 13, 10, 24), (24, 10, 7, 21), (32, 28, 29, 33), (33, 29, 30, 34), (34, 30, 31, 35), (36, 33, 34, 37), (37, 34, 35, 38), (39, 36, 37, 40), (40, 37, 38, 41), (42, 46, 47, 43), (43, 47, 48, 44), (44, 48, 49, 45), (47, 50, 51, 48), (48, 51, 52, 49), (50, 53, 54, 51), (51, 54, 55, 52), (46, 32, 33, 47), (47, 33, 36, 50), (50, 36, 39, 53), (53, 39, 40, 54), (54, 40, 41, 55), (55, 41, 38, 52), (52, 38, 35, 49), (3, 28, 32, 7), (7, 32, 46, 21), (21, 46, 42, 17), (60, 56, 57, 61), (61, 57, 58, 62), (62, 58, 59, 63), (64, 61, 62, 65), (65, 62, 63, 66), (67, 64, 65, 68), (68, 65, 66, 69), (70, 74, 75, 71), (71, 75, 76, 72), (72, 76, 77, 73), (75, 78, 79, 76), (76, 79, 80, 77), (78, 81, 82, 79), (79, 82, 83, 80), (74, 60, 61, 75), (75, 61, 64, 78), (78, 64, 67, 81), (81, 67, 68, 82), (82, 68, 69, 83), (83, 69, 66, 80), (80, 66, 63, 77), (31, 56, 60, 35), (35, 60, 74, 49), (49, 74, 70, 45), (88, 84, 85, 89), (89, 85, 86, 90), (90, 86, 87, 91), (92, 89, 90, 93), (93, 90, 91, 94), (95, 92, 93, 96), (96, 93, 94, 97), (98, 102, 103, 99), (99, 103, 104, 100), (100, 104, 105, 101), (103, 106, 107, 104), (104, 107, 108, 105), (106, 109, 110, 107), (107, 110, 111, 108), (102, 88, 89, 103), (103, 89, 92, 106), (106, 92, 95, 109), (109, 95, 96, 110), (110, 96, 97, 111), (111, 97, 94, 108), (108, 94, 91, 105), (59, 84, 88, 63), (63, 88, 102, 77), (77, 102, 98, 73), (116, 112, 113, 117), (117, 113, 114, 118), (118, 114, 115, 119), (120, 117, 118, 121), (121, 118, 119, 122), (123, 120, 121, 124), (124, 121, 122, 125), (126, 130, 131, 127), (127, 131, 132, 128), (128, 132, 133, 129), (131, 134, 135, 132), (132, 135, 136, 133), (134, 137, 138, 135), (135, 138, 139, 136), (130, 116, 117, 131), (131, 117, 120, 134), (134, 120, 123, 137), (137, 123, 124, 138), (138, 124, 125, 139), (139, 125, 122, 136), (136, 122, 119, 133), (87, 112, 116, 91), (91, 116, 130, 105), (105, 130, 126, 101), (144, 140, 141, 145), (145, 141, 142, 146), (146, 142, 143, 147), (148, 145, 146, 149), (149, 146, 147, 150), (151, 148, 149, 152), (152, 149, 150, 153), (154, 158, 159, 155), (155, 159, 160, 156), (156, 160, 161, 157), (159, 162, 163, 160), (160, 163, 164, 161), (162, 165, 166, 163), (163, 166, 167, 164), (158, 144, 145, 159), (159, 145, 148, 162), (162, 148, 151, 165), (165, 151, 152, 166), (166, 152, 153, 167), (167, 153, 150, 164), (164, 150, 147, 161), (115, 140, 144, 119), (119, 144, 158, 133), (133, 158, 154, 129), (172, 168, 169, 173), (173, 169, 170, 174), (174, 170, 171, 175), (176, 173, 174, 177), (177, 174, 175, 178), (179, 176, 177, 180), (180, 177, 178, 181), (182, 186, 187, 183), (183, 187, 188, 184), (184, 188, 189, 185), (187, 190, 191, 188), (188, 191, 192, 189), (190, 193, 194, 191), (191, 194, 195, 192), (186, 172, 173, 187), (187, 173, 176, 190), (190, 176, 179, 193), (193, 179, 180, 194), (194, 180, 181, 195), (195, 181, 178, 192), (192, 178, 175, 189), (143, 168, 172, 147), (147, 172, 186, 161), (161, 186, 182, 157), (200, 196, 197, 201), (201, 197, 198, 202), (202, 198, 199, 203), (204, 201, 202, 205), (205, 202, 203, 206), (207, 204, 205, 208), (208, 205, 206, 209), (210, 214, 215, 211), (211, 215, 216, 212), (212, 216, 217, 213), (215, 218, 219, 216), (216, 219, 220, 217), (218, 221, 222, 219), (219, 222, 223, 220), (214, 200, 201, 215), (215, 201, 204, 218), (218, 204, 207, 221), (221, 207, 208, 222), (222, 208, 209, 223), (223, 209, 206, 220), (220, 206, 203, 217), (171, 196, 200, 175), (175, 200, 214, 189), (189, 214, 210, 185), (199, 0, 4, 203), (203, 4, 18, 217), (217, 18, 14, 213)])
me_gear.use_remesh_preserve_volume = False
me_gear.use_remesh_preserve_attributes = False
me_gear.use_mirror_vertex_groups = False
me_gear.update()
me_cylinder = bpy.data.meshes.new('Cylinder')
me_cylinder.from_pydata([(0.0, 1.0, -1.0), (0.0, 1.0, 1.0), (0.1951, 0.9808, -1.0), (0.1951, 0.9808, 1.0), (0.3827, 0.9239, -1.0), (0.3827, 0.9239, 1.0), (0.5556, 0.8315, -1.0), (0.5556, 0.8315, 1.0), (0.7071, 0.7071, -1.0), (0.7071, 0.7071, 1.0), (0.8315, 0.5556, -1.0), (0.8315, 0.5556, 1.0), (0.9239, 0.3827, -1.0), (0.9239, 0.3827, 1.0), (0.9808, 0.1951, -1.0), (0.9808, 0.1951, 1.0), (1.0, 7.55e-08, -1.0), (1.0, 7.55e-08, 1.0), (0.9808, -0.1951, -1.0), (0.9808, -0.1951, 1.0), (0.9239, -0.3827, -1.0), (0.9239, -0.3827, 1.0), (0.8315, -0.5556, -1.0), (0.8315, -0.5556, 1.0), (0.7071, -0.7071, -1.0), (0.7071, -0.7071, 1.0), (0.5556, -0.8315, -1.0), (0.5556, -0.8315, 1.0), (0.3827, -0.9239, -1.0), (0.3827, -0.9239, 1.0), (0.1951, -0.9808, -1.0), (0.1951, -0.9808, 1.0), (-3.258e-07, -1.0, -1.0), (-3.258e-07, -1.0, 1.0), (-0.1951, -0.9808, -1.0), (-0.1951, -0.9808, 1.0), (-0.3827, -0.9239, -1.0), (-0.3827, -0.9239, 1.0), (-0.5556, -0.8315, -1.0), (-0.5556, -0.8315, 1.0), (-0.7071, -0.7071, -1.0), (-0.7071, -0.7071, 1.0), (-0.8315, -0.5556, -1.0), (-0.8315, -0.5556, 1.0), (-0.9239, -0.3827, -1.0), (-0.9239, -0.3827, 1.0), (-0.9808, -0.1951, -1.0), (-0.9808, -0.1951, 1.0), (-1.0, 9.656e-07, -1.0), (-1.0, 9.656e-07, 1.0), (-0.9808, 0.1951, -1.0), (-0.9808, 0.1951, 1.0), (-0.9239, 0.3827, -1.0), (-0.9239, 0.3827, 1.0), (-0.8315, 0.5556, -1.0), (-0.8315, 0.5556, 1.0), (-0.7071, 0.7071, -1.0), (-0.7071, 0.7071, 1.0), (-0.5556, 0.8315, -1.0), (-0.5556, 0.8315, 1.0), (-0.3827, 0.9239, -1.0), (-0.3827, 0.9239, 1.0), (-0.1951, 0.9808, -1.0), (-0.1951, 0.9808, 1.0)], [], [(0, 1, 3, 2), (2, 3, 5, 4), (4, 5, 7, 6), (6, 7, 9, 8), (8, 9, 11, 10), (10, 11, 13, 12), (12, 13, 15, 14), (14, 15, 17, 16), (16, 17, 19, 18), (18, 19, 21, 20), (20, 21, 23, 22), (22, 23, 25, 24), (24, 25, 27, 26), (26, 27, 29, 28), (28, 29, 31, 30), (30, 31, 33, 32), (32, 33, 35, 34), (34, 35, 37, 36), (36, 37, 39, 38), (38, 39, 41, 40), (40, 41, 43, 42), (42, 43, 45, 44), (44, 45, 47, 46), (46, 47, 49, 48), (48, 49, 51, 50), (50, 51, 53, 52), (52, 53, 55, 54), (54, 55, 57, 56), (56, 57, 59, 58), (58, 59, 61, 60), (3, 1, 63, 61, 59, 57, 55, 53, 51, 49, 47, 45, 43, 41, 39, 37, 35, 33, 31, 29, 27, 25, 23, 21, 19, 17, 15, 13, 11, 9, 7, 5), (62, 63, 1, 0), (60, 61, 63, 62), (0, 2, 4, 6, 8, 10, 12, 14, 16, 18, 20, 22, 24, 26, 28, 30, 32, 34, 36, 38, 40, 42, 44, 46, 48, 50, 52, 54, 56, 58, 60, 62)])
me_cylinder.polygons.foreach_set('use_smooth', [1, 1, 1, 1, 1, 1, 1, 1, 1, 1, 1, 1, 1, 1, 1, 1, 1, 1, 1, 1, 1, 1, 1, 1, 1, 1, 1, 1, 1, 1, 0, 1, 1, 0])
me_cylinder.use_remesh_preserve_volume = False
me_cylinder.use_remesh_preserve_attributes = False
me_cylinder.use_mirror_vertex_groups = False
me_cylinder.update()
me_torus = bpy.data.meshes.new('Torus')
me_torus.from_pydata([(3.773, -3.299, -0.01087), (3.755, -3.299, 0.05912), (3.703, -3.299, 0.07414), (3.633, -3.299, 0.07511), (3.563, -3.299, 0.07414), (3.512, -3.299, 0.05912), (3.493, -3.299, -0.01087), (3.512, -3.299, -0.08086), (3.563, -3.299, -0.1321), (3.633, -3.299, -0.1509), (3.703, -3.299, -0.1321), (3.755, -3.299, -0.08086), (3.741, -1.725, 1.49e-10), (3.722, -1.727, 0.06999), (3.672, -1.734, 0.07414), (3.602, -1.743, 0.07511), (3.533, -1.752, 0.07414), (3.482, -1.759, 0.06999), (3.463, -1.761, 1.49e-10), (3.482, -1.759, -0.06999), (3.533, -1.752, -0.1212), (3.602, -1.743, -0.14), (3.672, -1.734, -0.1212), (3.722, -1.727, -0.06999), (3.645, -1.241, 1.49e-10), (3.627, -1.246, 0.06999), (3.577, -1.259, 0.0742), (3.51, -1.277, 0.07516), (3.442, -1.295, 0.0742), (3.392, -1.308, 0.06999), (3.374, -1.313, 1.49e-10), (3.392, -1.308, -0.06999), (3.442, -1.295, -0.1212), (3.51, -1.277, -0.14), (3.577, -1.259, -0.1212), (3.627, -1.246, -0.06999), (3.486, -0.7734, 1.49e-10), (3.469, -0.7805, 0.06999), (3.421, -0.8002, 0.0742), (3.357, -0.8269, 0.07516), (3.292, -0.8537, 0.0742), (3.245, -0.8733, 0.06999), (3.227, -0.8805, 1.49e-10), (3.245, -0.8733, -0.06999), (3.292, -0.8537, -0.1212), (3.357, -0.8269, -0.14), (3.421, -0.8002, -0.1212), (3.469, -0.7805, -0.06999), (3.268, -0.3307, 1.49e-10), (3.252, -0.3401, 0.06999), (3.207, -0.3657, 0.1212), (3.147, -0.4007, 0.1222), (3.086, -0.4357, 0.1212), (3.042, -0.4613, 0.06999), (3.025, -0.4707, 1.49e-10), (3.042, -0.4613, -0.06999), (3.086, -0.4357, -0.1212), (3.147, -0.4007, -0.14), (3.207, -0.3657, -0.1212), (3.252, -0.3401, -0.06999), (2.994, 0.07969, 1.49e-10), (2.979, 0.06828, 0.06999), (2.938, 0.03708, 0.1212), (2.883, -0.005526, 0.1222), (2.827, -0.04814, 0.1212), (2.786, -0.07933, 0.06999), (2.771, -0.09074, 1.49e-10), (2.786, -0.07933, -0.06999), (2.827, -0.04814, -0.1212), (2.883, -0.005526, -0.14), (2.938, 0.03708, -0.1212), (2.979, 0.06828, -0.06999), (2.668, 0.4508, 1.49e-10), (2.655, 0.4375, 0.06999), (2.619, 0.4013, 0.1212), (2.569, 0.3518, 0.1222), (2.52, 0.3023, 0.1212), (2.483, 0.2661, 0.06999), (2.47, 0.2528, 1.49e-10), (2.483, 0.2661, -0.06999), (2.52, 0.3023, -0.1212), (2.569, 0.3518, -0.14), (2.619, 0.4013, -0.1212), (2.655, 0.4375, -0.06999), (2.297, 0.7762, 1.49e-10), (2.286, 0.7613, 0.06999), (2.254, 0.7207, 0.1212), (2.212, 0.6652, 0.1222), (2.169, 0.6096, 0.1212), (2.138, 0.569, 0.06999), (2.127, 0.5541, 1.49e-10), (2.138, 0.569, -0.06999), (2.169, 0.6096, -0.1212), (2.212, 0.6652, -0.14), (2.254, 0.7207, -0.1212), (2.286, 0.7613, -0.06999), (1.887, 1.05, 1.49e-10), (1.877, 1.034, 0.06999), (1.852, 0.9898, 0.1212), (1.817, 0.9292, 0.1222), (1.782, 0.8686, 0.1212), (1.756, 0.8242, 0.06999), (1.747, 0.808, 1.49e-10), (1.756, 0.8242, -0.06999), (1.782, 0.8686, -0.1212), (1.817, 0.9292, -0.14), (1.852, 0.9898, -0.1212), (1.877, 1.034, -0.06999), (1.444, 1.269, 1.49e-10), (1.437, 1.251, 0.06999), (1.417, 1.204, 0.1212), (1.39, 1.139, 0.1222), (1.364, 1.075, 0.1212), (1.344, 1.027, 0.06999), (1.337, 1.01, 1.49e-10), (1.344, 1.027, -0.06999), (1.364, 1.075, -0.1212), (1.39, 1.139, -0.14), (1.417, 1.204, -0.1212), (1.437, 1.251, -0.06999), (0.9766, 1.427, 1.49e-10), (0.9718, 1.409, 0.06999), (0.9585, 1.36, 0.1212), (0.9404, 1.292, 0.1222), (0.9223, 1.225, 0.1212), (0.909, 1.175, 0.06999), (0.9041, 1.157, 1.49e-10), (0.909, 1.175, -0.06999), (0.9223, 1.225, -0.1212), (0.9404, 1.292, -0.14), (0.9585, 1.36, -0.1212), (0.9718, 1.409, -0.06999), (0.4925, 1.524, 1.49e-10), (0.4901, 1.505, 0.06999), (0.4834, 1.454, 0.1212), (0.4742, 1.385, 0.1222), (0.4651, 1.315, 0.1212), (0.4584, 1.265, 0.06999), (0.456, 1.246, 1.49e-10), (0.4584, 1.265, -0.06999), (0.4651, 1.315, -0.1212), (0.4742, 1.385, -0.14), (0.4834, 1.454, -0.1212), (0.4901, 1.505, -0.06999), (2.728e-07, 1.556, 1.49e-10), (1.034e-07, 1.537, 0.06999), (2.698e-07, 1.486, 0.1212), (2.669e-07, 1.416, 0.1222), (2.639e-07, 1.346, 0.1212), (2.618e-07, 1.295, 0.06999), (2.61e-07, 1.276, 1.49e-10), (2.618e-07, 1.295, -0.06999), (2.639e-07, 1.346, -0.1212), (2.669e-07, 1.416, -0.14), (2.698e-07, 1.486, -0.1212), (1.034e-07, 1.537, -0.06999), (-0.4925, 1.524, 1.49e-10), (-0.4901, 1.505, 0.06999), (-0.4834, 1.454, 0.1212), (-0.4742, 1.385, 0.1222), (-0.4651, 1.315, 0.1212), (-0.4584, 1.265, 0.06999), (-0.456, 1.246, 1.49e-10), (-0.4584, 1.265, -0.06999), (-0.4651, 1.315, -0.1212), (-0.4742, 1.385, -0.14), (-0.4834, 1.454, -0.1212), (-0.4901, 1.505, -0.06999), (-0.9766, 1.427, 1.49e-10), (-0.9718, 1.409, 0.06999), (-0.9585, 1.36, 0.1212), (-0.9404, 1.292, 0.1222), (-0.9223, 1.225, 0.1212), (-0.909, 1.175, 0.06999), (-0.9041, 1.157, 1.49e-10), (-0.909, 1.175, -0.06999), (-0.9223, 1.225, -0.1212), (-0.9404, 1.292, -0.14), (-0.9585, 1.36, -0.1212), (-0.9718, 1.409, -0.06999), (-1.444, 1.269, 1.49e-10), (-1.437, 1.251, 0.06999), (-1.417, 1.204, 0.1212), (-1.39, 1.139, 0.1222), (-1.364, 1.075, 0.1212), (-1.344, 1.027, 0.06999), (-1.337, 1.01, 1.49e-10), (-1.344, 1.027, -0.06999), (-1.364, 1.075, -0.1212), (-1.39, 1.139, -0.14), (-1.417, 1.204, -0.1212), (-1.437, 1.251, -0.06999), (-1.887, 1.05, 1.49e-10), (-1.877, 1.034, 0.06999), (-1.852, 0.9898, 0.1212), (-1.817, 0.9292, 0.1222), (-1.782, 0.8686, 0.1212), (-1.756, 0.8242, 0.06999), (-1.747, 0.808, 1.49e-10), (-1.756, 0.8242, -0.06999), (-1.782, 0.8686, -0.1212), (-1.817, 0.9292, -0.14), (-1.852, 0.9898, -0.1212), (-1.877, 1.034, -0.06999), (-2.297, 0.7762, 1.49e-10), (-2.286, 0.7613, 0.06999), (-2.254, 0.7207, 0.1212), (-2.212, 0.6652, 0.1222), (-2.169, 0.6096, 0.1212), (-2.138, 0.569, 0.06999), (-2.127, 0.5541, 1.49e-10), (-2.138, 0.569, -0.06999), (-2.169, 0.6096, -0.1212), (-2.212, 0.6652, -0.14), (-2.254, 0.7207, -0.1212), (-2.286, 0.7613, -0.06999), (-2.668, 0.4508, 1.49e-10), (-2.655, 0.4375, 0.06999), (-2.619, 0.4013, 0.1212), (-2.569, 0.3518, 0.1222), (-2.52, 0.3023, 0.1212), (-2.483, 0.2661, 0.06999), (-2.47, 0.2528, 1.49e-10), (-2.483, 0.2661, -0.06999), (-2.52, 0.3023, -0.1212), (-2.569, 0.3518, -0.14), (-2.619, 0.4013, -0.1212), (-2.655, 0.4375, -0.06999), (-2.994, 0.07969, 1.49e-10), (-2.979, 0.06828, 0.06999), (-2.938, 0.03708, 0.1212), (-2.883, -0.005526, 0.1222), (-2.827, -0.04813, 0.1212), (-2.786, -0.07933, 0.06999), (-2.771, -0.09074, 1.49e-10), (-2.786, -0.07933, -0.06999), (-2.827, -0.04813, -0.1212), (-2.883, -0.005526, -0.14), (-2.938, 0.03708, -0.1212), (-2.979, 0.06828, -0.06999), (-3.268, -0.3307, 1.49e-10), (-3.252, -0.3401, 0.06999), (-3.207, -0.3657, 0.1212), (-3.147, -0.4007, 0.1222), (-3.086, -0.4357, 0.1212), (-3.042, -0.4613, 0.06999), (-3.025, -0.4707, 1.49e-10), (-3.042, -0.4613, -0.06999), (-3.086, -0.4357, -0.1212), (-3.147, -0.4007, -0.14), (-3.207, -0.3657, -0.1212), (-3.252, -0.3401, -0.06999), (-3.486, -0.7734, 1.49e-10), (-3.469, -0.7805, 0.06999), (-3.421, -0.8002, 0.0742), (-3.357, -0.8269, 0.07516), (-3.292, -0.8537, 0.0742), (-3.245, -0.8733, 0.06999), (-3.227, -0.8805, 1.49e-10), (-3.245, -0.8733, -0.06999), (-3.292, -0.8537, -0.1212), (-3.357, -0.8269, -0.14), (-3.421, -0.8002, -0.1212), (-3.469, -0.7805, -0.06999), (-3.645, -1.241, 1.49e-10), (-3.627, -1.246, 0.06999), (-3.577, -1.259, 0.0742), (-3.51, -1.277, 0.07516), (-3.442, -1.295, 0.0742), (-3.392, -1.308, 0.06999), (-3.374, -1.313, 1.49e-10), (-3.392, -1.308, -0.06999), (-3.442, -1.295, -0.1212), (-3.51, -1.277, -0.14), (-3.577, -1.259, -0.1212), (-3.627, -1.246, -0.06999), (-3.741, -1.725, 1.49e-10), (-3.722, -1.727, 0.06999), (-3.672, -1.734, 0.07414), (-3.602, -1.743, 0.07511), (-3.533, -1.752, 0.07414), (-3.482, -1.759, 0.06999), (-3.463, -1.761, 1.49e-10), (-3.482, -1.759, -0.06999), (-3.533, -1.752, -0.1212), (-3.602, -1.743, -0.14), (-3.672, -1.734, -0.1212), (-3.722, -1.727, -0.06999), (-3.773, -3.299, -0.01087), (-3.755, -3.299, 0.05912), (-3.703, -3.299, 0.07414), (-3.633, -3.299, 0.07511), (-3.563, -3.299, 0.07414), (-3.512, -3.299, 0.05912), (-3.493, -3.299, -0.01087), (-3.512, -3.299, -0.08086), (-3.563, -3.299, -0.1321), (-3.633, -3.299, -0.1509), (-3.703, -3.299, -0.1321), (-3.755, -3.299, -0.08086)], [], [(0, 12, 13, 1), (1, 13, 14, 2), (2, 14, 15, 3), (3, 15, 16, 4), (4, 16, 17, 5), (5, 17, 18, 6), (6, 18, 19, 7), (7, 19, 20, 8), (8, 20, 21, 9), (9, 21, 22, 10), (10, 22, 23, 11), (0, 11, 23, 12), (12, 24, 25, 13), (13, 25, 26, 14), (14, 26, 27, 15), (15, 27, 28, 16), (16, 28, 29, 17), (17, 29, 30, 18), (18, 30, 31, 19), (19, 31, 32, 20), (20, 32, 33, 21), (21, 33, 34, 22), (22, 34, 35, 23), (23, 35, 24, 12), (24, 36, 37, 25), (25, 37, 38, 26), (26, 38, 39, 27), (27, 39, 40, 28), (28, 40, 41, 29), (29, 41, 42, 30), (30, 42, 43, 31), (31, 43, 44, 32), (32, 44, 45, 33), (33, 45, 46, 34), (34, 46, 47, 35), (35, 47, 36, 24), (36, 48, 49, 37), (37, 49, 50, 38), (38, 50, 51, 39), (39, 51, 52, 40), (40, 52, 53, 41), (41, 53, 54, 42), (42, 54, 55, 43), (43, 55, 56, 44), (44, 56, 57, 45), (45, 57, 58, 46), (46, 58, 59, 47), (47, 59, 48, 36), (48, 60, 61, 49), (49, 61, 62, 50), (50, 62, 63, 51), (51, 63, 64, 52), (52, 64, 65, 53), (53, 65, 66, 54), (54, 66, 67, 55), (55, 67, 68, 56), (56, 68, 69, 57), (57, 69, 70, 58), (58, 70, 71, 59), (59, 71, 60, 48), (60, 72, 73, 61), (61, 73, 74, 62), (62, 74, 75, 63), (63, 75, 76, 64), (64, 76, 77, 65), (65, 77, 78, 66), (66, 78, 79, 67), (67, 79, 80, 68), (68, 80, 81, 69), (69, 81, 82, 70), (70, 82, 83, 71), (71, 83, 72, 60), (72, 84, 85, 73), (73, 85, 86, 74), (74, 86, 87, 75), (75, 87, 88, 76), (76, 88, 89, 77), (77, 89, 90, 78), (78, 90, 91, 79), (79, 91, 92, 80), (80, 92, 93, 81), (81, 93, 94, 82), (82, 94, 95, 83), (83, 95, 84, 72), (84, 96, 97, 85), (85, 97, 98, 86), (86, 98, 99, 87), (87, 99, 100, 88), (88, 100, 101, 89), (89, 101, 102, 90), (90, 102, 103, 91), (91, 103, 104, 92), (92, 104, 105, 93), (93, 105, 106, 94), (94, 106, 107, 95), (95, 107, 96, 84), (96, 108, 109, 97), (97, 109, 110, 98), (98, 110, 111, 99), (99, 111, 112, 100), (100, 112, 113, 101), (101, 113, 114, 102), (102, 114, 115, 103), (103, 115, 116, 104), (104, 116, 117, 105), (105, 117, 118, 106), (106, 118, 119, 107), (107, 119, 108, 96), (108, 120, 121, 109), (109, 121, 122, 110), (110, 122, 123, 111), (111, 123, 124, 112), (112, 124, 125, 113), (113, 125, 126, 114), (114, 126, 127, 115), (115, 127, 128, 116), (116, 128, 129, 117), (117, 129, 130, 118), (118, 130, 131, 119), (119, 131, 120, 108), (120, 132, 133, 121), (121, 133, 134, 122), (122, 134, 135, 123), (123, 135, 136, 124), (124, 136, 137, 125), (125, 137, 138, 126), (126, 138, 139, 127), (127, 139, 140, 128), (128, 140, 141, 129), (129, 141, 142, 130), (130, 142, 143, 131), (131, 143, 132, 120), (132, 144, 145, 133), (133, 145, 146, 134), (134, 146, 147, 135), (135, 147, 148, 136), (136, 148, 149, 137), (137, 149, 150, 138), (138, 150, 151, 139), (139, 151, 152, 140), (140, 152, 153, 141), (141, 153, 154, 142), (142, 154, 155, 143), (143, 155, 144, 132), (144, 156, 157, 145), (145, 157, 158, 146), (146, 158, 159, 147), (147, 159, 160, 148), (148, 160, 161, 149), (149, 161, 162, 150), (150, 162, 163, 151), (151, 163, 164, 152), (152, 164, 165, 153), (153, 165, 166, 154), (154, 166, 167, 155), (155, 167, 156, 144), (156, 168, 169, 157), (157, 169, 170, 158), (158, 170, 171, 159), (159, 171, 172, 160), (160, 172, 173, 161), (161, 173, 174, 162), (162, 174, 175, 163), (163, 175, 176, 164), (164, 176, 177, 165), (165, 177, 178, 166), (166, 178, 179, 167), (167, 179, 168, 156), (168, 180, 181, 169), (169, 181, 182, 170), (170, 182, 183, 171), (171, 183, 184, 172), (172, 184, 185, 173), (173, 185, 186, 174), (174, 186, 187, 175), (175, 187, 188, 176), (176, 188, 189, 177), (177, 189, 190, 178), (178, 190, 191, 179), (179, 191, 180, 168), (180, 192, 193, 181), (181, 193, 194, 182), (182, 194, 195, 183), (183, 195, 196, 184), (184, 196, 197, 185), (185, 197, 198, 186), (186, 198, 199, 187), (187, 199, 200, 188), (188, 200, 201, 189), (189, 201, 202, 190), (190, 202, 203, 191), (191, 203, 192, 180), (192, 204, 205, 193), (193, 205, 206, 194), (194, 206, 207, 195), (195, 207, 208, 196), (196, 208, 209, 197), (197, 209, 210, 198), (198, 210, 211, 199), (199, 211, 212, 200), (200, 212, 213, 201), (201, 213, 214, 202), (202, 214, 215, 203), (203, 215, 204, 192), (204, 216, 217, 205), (205, 217, 218, 206), (206, 218, 219, 207), (207, 219, 220, 208), (208, 220, 221, 209), (209, 221, 222, 210), (210, 222, 223, 211), (211, 223, 224, 212), (212, 224, 225, 213), (213, 225, 226, 214), (214, 226, 227, 215), (215, 227, 216, 204), (216, 228, 229, 217), (217, 229, 230, 218), (218, 230, 231, 219), (219, 231, 232, 220), (220, 232, 233, 221), (221, 233, 234, 222), (222, 234, 235, 223), (223, 235, 236, 224), (224, 236, 237, 225), (225, 237, 238, 226), (226, 238, 239, 227), (227, 239, 228, 216), (228, 240, 241, 229), (229, 241, 242, 230), (230, 242, 243, 231), (231, 243, 244, 232), (232, 244, 245, 233), (233, 245, 246, 234), (234, 246, 247, 235), (235, 247, 248, 236), (236, 248, 249, 237), (237, 249, 250, 238), (238, 250, 251, 239), (239, 251, 240, 228), (240, 252, 253, 241), (241, 253, 254, 242), (242, 254, 255, 243), (243, 255, 256, 244), (244, 256, 257, 245), (245, 257, 258, 246), (246, 258, 259, 247), (247, 259, 260, 248), (248, 260, 261, 249), (249, 261, 262, 250), (250, 262, 263, 251), (251, 263, 252, 240), (252, 264, 265, 253), (253, 265, 266, 254), (254, 266, 267, 255), (255, 267, 268, 256), (256, 268, 269, 257), (257, 269, 270, 258), (258, 270, 271, 259), (259, 271, 272, 260), (260, 272, 273, 261), (261, 273, 274, 262), (262, 274, 275, 263), (263, 275, 264, 252), (264, 276, 277, 265), (265, 277, 278, 266), (266, 278, 279, 267), (267, 279, 280, 268), (268, 280, 281, 269), (269, 281, 282, 270), (270, 282, 283, 271), (271, 283, 284, 272), (272, 284, 285, 273), (273, 285, 286, 274), (274, 286, 287, 275), (275, 287, 276, 264), (276, 288, 289, 277), (277, 289, 290, 278), (278, 290, 291, 279), (279, 291, 292, 280), (280, 292, 293, 281), (281, 293, 294, 282), (282, 294, 295, 283), (283, 295, 296, 284), (284, 296, 297, 285), (285, 297, 298, 286), (286, 298, 299, 287), (287, 299, 288, 276), (296, 295, 294, 293, 292, 291, 290, 289, 288, 299, 298, 297), (3, 4, 5, 6, 7, 8, 9, 10, 11, 0, 1, 2)])
me_torus.polygons.foreach_set('use_smooth', [True] * 290)
me_torus.use_remesh_preserve_volume = False
me_torus.use_remesh_preserve_attributes = False
me_torus.use_mirror_vertex_groups = False
me_torus.update()
me_plane = bpy.data.meshes.new('Plane')
me_plane.from_pydata([(0.1817, -0.3921, 0.0), (0.5845, 0.8966, 0.0), (0.0, -0.3588, 0.0), (0.0, 0.8507, 0.0), (0.4997, 0.0, 0.0), (0.0, 0.0, 0.0), (0.5486, 0.3215, 0.0), (0.0, 0.3215, 0.0), (0.5657, 0.7251, 0.0), (0.0, 0.7251, 0.0), (0.5633, 0.8284, 0.0), (0.0, 0.8054, 0.0)], [], [(11, 10, 1, 3), (2, 0, 4, 5), (5, 4, 6, 7), (7, 6, 8, 9), (9, 8, 10, 11)])
me_plane.use_remesh_preserve_volume = False
me_plane.use_remesh_preserve_attributes = False
me_plane.use_mirror_vertex_groups = False
me_plane.update()

# ---- objects
ob_cube = bpy.data.objects.new('Cube', me_cube_001)
ob_wheelturn = bpy.data.objects.new('WheelTurn', None)
ob_rightwheel = bpy.data.objects.new('RightWheel', None)
ob_mainwheelpartright_002 = bpy.data.objects.new('MainWheelPartRight.002', me_torus_007)
ob_thing1_002 = bpy.data.objects.new('Thing1.002', me_cylinder_012)
ob_thing2_002 = bpy.data.objects.new('Thing2.002', me_cylinder_011)
ob_thing3_002 = bpy.data.objects.new('THing3.002', me_cylinder_010)
ob_thing4_002 = bpy.data.objects.new('THing4.002', me_cylinder_009)
ob_anotherthing_002 = bpy.data.objects.new('AnotherTHing.002', me_torus_006)
ob_leftwheel = bpy.data.objects.new('LeftWheel', None)
ob_anotherthing_001 = bpy.data.objects.new('AnotherTHing.001', me_torus_004)
ob_thing4_001 = bpy.data.objects.new('THing4.001', me_cylinder_008)
ob_thing3_001 = bpy.data.objects.new('THing3.001', me_cylinder_007)
ob_thing2_001 = bpy.data.objects.new('Thing2.001', me_cylinder_006)
ob_thing1_001 = bpy.data.objects.new('Thing1.001', me_cylinder_005)
ob_mainwheelpartright_001 = bpy.data.objects.new('MainWheelPartRight.001', me_torus_003)
ob_gear = bpy.data.objects.new('Gear', me_gear)
ob_cylinder = bpy.data.objects.new('Cylinder', me_cylinder)
ob_torus = bpy.data.objects.new('Torus', me_torus)
ob_plane = bpy.data.objects.new('Plane', me_plane)
ob_lamp = bpy.data.objects.new('Lamp', light_lamp)
ob_camera = bpy.data.objects.new('Camera', cam_camera)

# ---- transforms, parenting, visibility, modifiers, constraints
ob_cube.location = (0.0, 1.304, -0.5209)
ob_cube.scale = (0.5122, 1.564, 0.4806)
ob_cube.lineart.crease_threshold = 0.0
ob_wheelturn.location = (0.0, 0.0, 0.0)
ob_wheelturn.empty_image_offset = (0.0, 0.0)
ob_wheelturn.lineart.crease_threshold = 0.0
ob_rightwheel.parent = ob_wheelturn
ob_rightwheel.location = (4.623, -2.01, -0.6053)
ob_rightwheel.rotation_euler = (-1.346e-07, 1.571, 0.0)
ob_rightwheel.empty_image_offset = (0.0, 0.0)
ob_rightwheel.lineart.crease_threshold = 0.0
ob_mainwheelpartright_002.parent = ob_rightwheel
ob_mainwheelpartright_002.location = (0.8065, -0.7579, -2.59e-07)
ob_mainwheelpartright_002.lineart.crease_threshold = 0.0
ob_thing1_002.parent = ob_rightwheel
ob_thing1_002.location = (0.8065, -3.351, -2.418e-07)
ob_thing1_002.rotation_euler = (-1.571, 0.7854, 1.339e-07)
ob_thing1_002.scale = (0.3171, 0.3171, 0.3171)
ob_thing1_002.lineart.crease_threshold = 0.0
ob_thing2_002.parent = ob_rightwheel
ob_thing2_002.location = (-1.875, -0.7574, -2.884e-07)
ob_thing2_002.rotation_euler = (-1.571, 0.7854, -1.571)
ob_thing2_002.scale = (0.3171, 0.3171, 0.3171)
ob_thing2_002.lineart.crease_threshold = 0.0
ob_thing3_002.parent = ob_rightwheel
ob_thing3_002.location = (3.032, -0.7574, -2.884e-07)
ob_thing3_002.rotation_euler = (-1.571, 0.7854, -1.571)
ob_thing3_002.scale = (0.3171, 0.3171, 0.3171)
ob_thing3_002.lineart.crease_threshold = 0.0
ob_thing4_002.parent = ob_rightwheel
ob_thing4_002.location = (0.8065, 1.447, -2.418e-07)
ob_thing4_002.rotation_euler = (-1.571, 0.7854, 1.339e-07)
ob_thing4_002.scale = (0.3171, 0.3171, 0.3171)
ob_thing4_002.lineart.crease_threshold = 0.0
ob_anotherthing_002.parent = ob_rightwheel
ob_anotherthing_002.location = (0.8065, -0.7579, -2.59e-07)
ob_anotherthing_002.scale = (0.5786, 0.5786, 0.5786)
ob_anotherthing_002.lineart.crease_threshold = 0.0
ob_leftwheel.parent = ob_wheelturn
ob_leftwheel.location = (-4.716, -2.01, -0.6053)
ob_leftwheel.rotation_euler = (-1.346e-07, 1.571, 0.0)
ob_leftwheel.empty_image_offset = (0.0, 0.0)
ob_leftwheel.lineart.crease_threshold = 0.0
ob_anotherthing_001.parent = ob_leftwheel
ob_anotherthing_001.location = (0.8065, -0.7579, -2.59e-07)
ob_anotherthing_001.scale = (0.5786, 0.5786, 0.5786)
ob_anotherthing_001.lineart.crease_threshold = 0.0
ob_thing4_001.parent = ob_leftwheel
ob_thing4_001.location = (0.8065, 1.447, -2.418e-07)
ob_thing4_001.rotation_euler = (-1.571, 0.7854, 1.339e-07)
ob_thing4_001.scale = (0.3171, 0.3171, 0.3171)
ob_thing4_001.lineart.crease_threshold = 0.0
ob_thing3_001.parent = ob_leftwheel
ob_thing3_001.location = (3.032, -0.7574, -2.884e-07)
ob_thing3_001.rotation_euler = (-1.571, 0.7854, -1.571)
ob_thing3_001.scale = (0.3171, 0.3171, 0.3171)
ob_thing3_001.lineart.crease_threshold = 0.0
ob_thing2_001.parent = ob_leftwheel
ob_thing2_001.location = (-1.875, -0.7574, -2.884e-07)
ob_thing2_001.rotation_euler = (-1.571, 0.7854, -1.571)
ob_thing2_001.scale = (0.3171, 0.3171, 0.3171)
ob_thing2_001.lineart.crease_threshold = 0.0
ob_thing1_001.parent = ob_leftwheel
ob_thing1_001.location = (0.8065, -3.351, -2.418e-07)
ob_thing1_001.rotation_euler = (-1.571, 0.7854, 1.339e-07)
ob_thing1_001.scale = (0.3171, 0.3171, 0.3171)
ob_thing1_001.lineart.crease_threshold = 0.0
ob_mainwheelpartright_001.parent = ob_leftwheel
ob_mainwheelpartright_001.location = (0.8065, -0.7579, -2.59e-07)
ob_mainwheelpartright_001.lineart.crease_threshold = 0.0
ob_gear.location = (0.0, 2.625, 2.627)
ob_gear.rotation_euler = (-1.571, -0.0, 0.0)
ob_gear.lineart.crease_threshold = 0.0
_vg = ob_gear.vertex_groups.new(name='Tips')
_vg = ob_gear.vertex_groups.new(name='Valleys')
ob_cylinder.location = (0.0, -2.783, -1.391)
ob_cylinder.rotation_euler = (-1.341e-07, 1.571, 0.0)
ob_cylinder.scale = (0.4322, 0.4322, 5.578)
ob_cylinder.lineart.crease_threshold = 0.0
ob_torus.location = (0.0, 0.0, 2.635)
ob_torus.scale = (1.0, 1.683, 18.93)
ob_torus.lineart.crease_threshold = 0.0
ob_plane.location = (0.0, 0.0, 0.0)
ob_plane.scale = (-6.389, -6.389, -6.389)
ob_plane.lineart.crease_threshold = 0.0
_m = ob_plane.modifiers.new('Mirror', 'MIRROR')
_m = ob_plane.modifiers.new('Subsurf', 'SUBSURF')
_m.uv_smooth = 'PRESERVE_CORNERS'
_m.quality = 2
_m.levels = 2
_m.show_only_control_edges = False
ob_lamp.location = (4.076, 1.005, 5.904)
ob_lamp.rotation_euler = (0.6503, 0.05522, 1.866)
ob_lamp.lock_rotations_4d = False
ob_lamp.empty_display_type = 'ARROWS'
ob_lamp.color = (0.0, 0.0, 0.0, 0.0)
ob_lamp.lineart.crease_threshold = 0.0
ob_camera.location = (24.17, 25.95, 4.743)
ob_camera.rotation_euler = (1.452, -1.677e-06, 2.32)
ob_camera.scale = (1.0, 1.0, 1.0)
ob_camera.lock_rotations_4d = False
ob_camera.empty_display_type = 'ARROWS'
ob_camera.color = (0.0, 0.0, 0.0, 0.0)
ob_camera.display_type = 'WIRE'
ob_camera.lineart.crease_threshold = 0.0

# ---- collection membership
col_collection_1.objects.link(ob_cube)
col_collection_1.objects.link(ob_wheelturn)
col_collection_1.objects.link(ob_rightwheel)
col_collection_1.objects.link(ob_mainwheelpartright_002)
col_collection_1.objects.link(ob_thing1_002)
col_collection_1.objects.link(ob_thing2_002)
col_collection_1.objects.link(ob_thing3_002)
col_collection_1.objects.link(ob_thing4_002)
col_collection_1.objects.link(ob_anotherthing_002)
col_collection_1.objects.link(ob_leftwheel)
col_collection_1.objects.link(ob_anotherthing_001)
col_collection_1.objects.link(ob_thing4_001)
col_collection_1.objects.link(ob_thing3_001)
col_collection_1.objects.link(ob_thing2_001)
col_collection_1.objects.link(ob_thing1_001)
col_collection_1.objects.link(ob_mainwheelpartright_001)
col_collection_1.objects.link(ob_gear)
col_collection_1.objects.link(ob_cylinder)
col_collection_1.objects.link(ob_torus)
col_collection_1.objects.link(ob_plane)
col_collection_1.objects.link(ob_lamp)
col_collection_1.objects.link(ob_camera)

# ---- scene / render settings (as saved in the file)
scene.camera = ob_camera
scene.frame_start = 1; scene.frame_end = 250; scene.frame_set(1)
scene.render.engine = 'BLENDER_EEVEE_NEXT'
scene.render.image_settings.color_mode = 'RGB'
scene.render.image_settings.compression = 90
scene.render.dither_intensity = 0.0
scene.cycles.use_denoising = False
scene.cycles.samples = 10
scene.cycles.sampling_pattern = 'TABULATED_SOBOL'
scene.cycles.light_sampling_threshold = 0.0
scene.cycles.use_adaptive_sampling = False
scene.cycles.use_light_tree = False
scene.cycles.blur_glossy = 0.0
scene.cycles.volume_bounces = 1
scene.cycles.pixel_filter_type = 'GAUSSIAN'
scene.cycles.sample_clamp_indirect = 0.0
scene.view_settings.view_transform = 'Standard'
bpy.context.view_layer.update()
